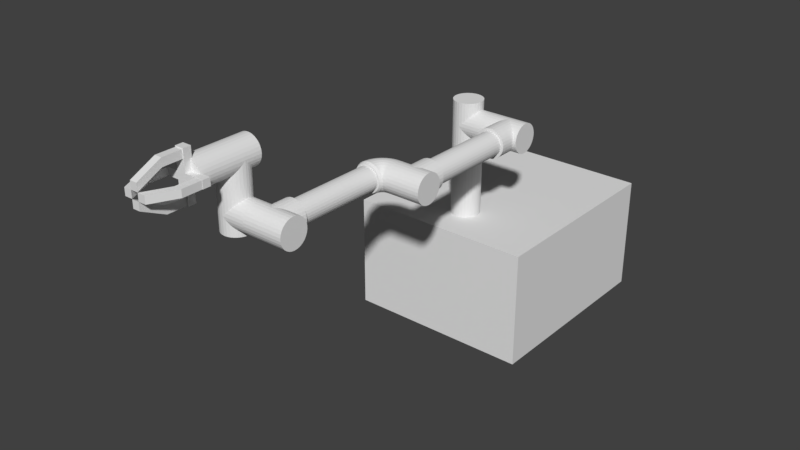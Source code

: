 # Source: robot_2.79.blend  (saved by Blender 2.79.0; exported with 4.5.12 LTS)
import bpy
from mathutils import Matrix  # noqa: F401  (used for matrix-valued properties, if any)

bpy.ops.wm.read_factory_settings(use_empty=True)
scene = bpy.context.scene
scene.name = 'Scene'

# ---- collections
col_collection_1 = bpy.data.collections.new('Collection 1'); scene.collection.children.link(col_collection_1)

# ---- materials (node trees are filled in below, after node groups)
mat_material_001 = bpy.data.materials.new('Material.001')
mat_material_001.alpha_threshold = 0.0
mat_material_001.use_transparent_shadow = False
mat_material_001.specular_color = (0.0, 0.0, 0.0)
mat_material_001.roughness = 0.5

# ---- node groups
ng_auto_smooth = bpy.data.node_groups.new('Auto Smooth', 'GeometryNodeTree')
_s = ng_auto_smooth.interface.new_socket(name='Geometry', in_out='OUTPUT', socket_type='NodeSocketGeometry')
_s = ng_auto_smooth.interface.new_socket(name='Geometry', in_out='INPUT', socket_type='NodeSocketGeometry')
_s = ng_auto_smooth.interface.new_socket(name='Angle', in_out='INPUT', socket_type='NodeSocketFloat')
_s.subtype = 'ANGLE'
_s.min_value = 0.0
_s.max_value = 3.142
ng_auto_smooth.is_modifier = True
_N = ng_auto_smooth.nodes; _L = ng_auto_smooth.links
n0 = _N.new('NodeGroupOutput'); n0.name = 'Group Output'; n0.location = (480, -100)
n1 = _N.new('NodeGroupInput'); n1.name = 'Group Input'; n1.location = (-420, -300)
n2 = _N.new('NodeGroupInput'); n2.name = 'Group Input.001'; n2.location = (-60, -100)
n3 = _N.new('GeometryNodeSetShadeSmooth'); n3.name = 'Set Shade Smooth'; n3.location = (120, -100)
n3.domain = 'EDGE'
n4 = _N.new('GeometryNodeSetShadeSmooth'); n4.name = 'Set Shade Smooth.001'; n4.location = (300, -100)
n5 = _N.new('GeometryNodeInputMeshEdgeAngle'); n5.name = 'Edge Angle'; n5.location = (-420, -220)
n6 = _N.new('GeometryNodeInputEdgeSmooth'); n6.name = 'Is Edge Smooth'; n6.location = (-60, -160)
n7 = _N.new('GeometryNodeInputShadeSmooth'); n7.name = 'Is Face Smooth'; n7.location = (-240, -340)
n8 = _N.new('FunctionNodeBooleanMath'); n8.name = 'Boolean Math'; n8.location = (-60, -220)
n9 = _N.new('FunctionNodeCompare'); n9.name = 'Compare'; n9.location = (-240, -180)
n9.operation = 'LESS_EQUAL'
_L.new(n5.outputs[0], n9.inputs[0])
_L.new(n4.outputs[0], n0.inputs[0])
_L.new(n1.outputs[1], n9.inputs[1])
_L.new(n9.outputs[0], n8.inputs[0])
_L.new(n7.outputs[0], n8.inputs[1])
_L.new(n2.outputs[0], n3.inputs[0])
_L.new(n6.outputs[0], n3.inputs[1])
_L.new(n3.outputs[0], n4.inputs[0])
_L.new(n8.outputs[0], n3.inputs[2])
n0.is_active_output = True

# ---- material node trees

# ---- world
world_world = bpy.data.worlds.new('World'); scene.world = world_world
world_world.color = (0.05088, 0.05088, 0.05088)
world_world.use_sun_shadow = False
world_world.sun_shadow_jitter_overblur = 0.0
world_world.cycles.sampling_method = 'MANUAL'

# ---- meshes
me_cube = bpy.data.meshes.new('Cube')
me_cube.from_pydata([(-0.32, -0.3534, -0.2652), (-0.32, -0.3534, 0.1352), (-0.32, 0.3534, -0.2652), (-0.32, 0.3534, 0.1352), (0.32, -0.3534, -0.2652), (0.32, -0.3534, 0.1352), (0.32, 0.3534, -0.2652), (0.32, 0.3534, 0.1352)], [], [(0, 1, 3, 2), (2, 3, 7, 6), (6, 7, 5, 4), (4, 5, 1, 0), (2, 6, 4, 0), (7, 3, 1, 5)])
me_cube.use_remesh_preserve_volume = False
me_cube.use_remesh_preserve_attributes = False
me_cube.use_mirror_vertex_groups = False
me_cube.update()
me_shape_indexedfaceset_012 = bpy.data.meshes.new('Shape_IndexedFaceSet.012')
me_shape_indexedfaceset_012.from_pydata([(-1.295e-08, 0.05, 0.00296), (9.827e-08, 0.05, 0.4069), (0.0104, 0.04891, 0.00296), (0.0104, 0.04891, 0.4069), (0.02034, 0.04568, 0.00296), (0.02034, 0.04568, 0.4069), (0.02939, 0.04045, 0.00296), (0.02939, 0.04045, 0.4069), (0.03716, 0.03346, 0.00296), (0.03716, 0.03346, 0.4069), (0.0433, 0.025, 0.00296), (0.0433, 0.025, 0.4069), (0.04755, 0.01545, 0.00296), (0.04755, 0.01545, 0.4069), (0.04973, 0.005226, 0.00296), (0.04973, 0.005226, 0.4069), (0.04973, -0.005226, 0.00296), (0.04973, -0.005226, 0.4069), (0.04755, -0.01545, 0.00296), (0.04755, -0.01545, 0.4069), (0.0433, -0.025, 0.00296), (0.0433, -0.025, 0.4069), (0.03716, -0.03346, 0.00296), (0.03716, -0.03346, 0.4069), (0.02939, -0.04045, 0.00296), (0.02939, -0.04045, 0.4069), (0.02034, -0.04568, 0.00296), (0.02034, -0.04568, 0.4069), (0.0104, -0.04891, 0.00296), (0.0104, -0.04891, 0.4069), (1.458e-08, -0.05, 0.00296), (1.258e-07, -0.05, 0.4069), (-0.0104, -0.04891, 0.00296), (-0.0104, -0.04891, 0.4069), (-0.02034, -0.04568, 0.00296), (-0.02034, -0.04568, 0.4069), (-0.02939, -0.04045, 0.00296), (-0.02939, -0.04045, 0.4069), (-0.03716, -0.03346, 0.00296), (-0.03716, -0.03346, 0.4069), (-0.0433, -0.025, 0.00296), (-0.0433, -0.025, 0.4069), (-0.04755, -0.01545, 0.00296), (-0.04755, -0.01545, 0.4069), (-0.04973, -0.005226, 0.00296), (-0.04973, -0.005226, 0.4069), (-0.04973, 0.005226, 0.00296), (-0.04973, 0.005226, 0.4069), (-0.04755, 0.01545, 0.00296), (-0.04755, 0.01545, 0.4069), (-0.0433, 0.025, 0.00296), (-0.0433, 0.025, 0.4069), (-0.03716, 0.03346, 0.00296), (-0.03716, 0.03346, 0.4069), (-0.02939, 0.04045, 0.00296), (-0.02939, 0.04045, 0.4069), (-0.02034, 0.04568, 0.00296), (-0.02034, 0.04568, 0.4069), (-0.0104, 0.04891, 0.00296), (-0.0104, 0.04891, 0.4069), (7.624e-08, 0.05, 0.3269), (0.08013, 0.05, 0.3269), (7.368e-08, 0.04891, 0.3165), (0.08013, 0.04891, 0.3165), (7.183e-08, 0.04568, 0.3066), (0.08013, 0.04568, 0.3066), (7.078e-08, 0.04045, 0.2975), (0.08013, 0.04045, 0.2975), (7.057e-08, 0.03346, 0.2897), (0.08013, 0.03346, 0.2897), (7.12e-08, 0.025, 0.2836), (0.08013, 0.025, 0.2836), (7.266e-08, 0.01545, 0.2793), (0.08013, 0.01545, 0.2793), (7.488e-08, 0.005226, 0.2772), (0.08013, 0.005226, 0.2772), (7.776e-08, -0.005226, 0.2772), (0.08013, -0.005226, 0.2772), (8.117e-08, -0.01545, 0.2793), (0.08013, -0.01545, 0.2793), (8.497e-08, -0.025, 0.2836), (0.08013, -0.025, 0.2836), (8.899e-08, -0.03346, 0.2897), (0.08013, -0.03346, 0.2897), (9.306e-08, -0.04045, 0.2975), (0.08013, -0.04045, 0.2975), (9.699e-08, -0.04568, 0.3066), (0.08013, -0.04568, 0.3066), (1.006e-07, -0.04891, 0.3165), (0.08013, -0.04891, 0.3165), (1.038e-07, -0.05, 0.3269), (0.08013, -0.05, 0.3269), (1.063e-07, -0.04891, 0.3373), (0.08013, -0.04891, 0.3373), (1.082e-07, -0.04568, 0.3472), (0.08013, -0.04568, 0.3472), (1.092e-07, -0.04045, 0.3563), (0.08013, -0.04045, 0.3563), (1.095e-07, -0.03346, 0.364), (0.08013, -0.03346, 0.364), (1.088e-07, -0.025, 0.3702), (0.08013, -0.025, 0.3702), (1.074e-07, -0.01545, 0.3744), (0.08013, -0.01545, 0.3744), (1.051e-07, -0.005226, 0.3766), (0.08013, -0.005226, 0.3766), (1.023e-07, 0.005226, 0.3766), (0.08013, 0.005226, 0.3766), (9.885e-08, 0.01545, 0.3744), (0.08013, 0.01545, 0.3744), (9.505e-08, 0.025, 0.3702), (0.08013, 0.025, 0.3702), (9.103e-08, 0.03346, 0.364), (0.08013, 0.03346, 0.364), (8.697e-08, 0.04045, 0.3563), (0.08013, 0.04045, 0.3563), (8.303e-08, 0.04568, 0.3472), (0.08013, 0.04568, 0.3472), (7.941e-08, 0.04891, 0.3373), (0.08013, 0.04891, 0.3373)], [], [(0, 1, 3, 2), (2, 3, 5, 4), (4, 5, 7, 6), (6, 7, 9, 8), (8, 9, 11, 10), (10, 11, 13, 12), (12, 13, 15, 14), (14, 15, 17, 16), (16, 17, 19, 18), (18, 19, 21, 20), (20, 21, 23, 22), (22, 23, 25, 24), (24, 25, 27, 26), (26, 27, 29, 28), (28, 29, 31, 30), (30, 31, 33, 32), (32, 33, 35, 34), (34, 35, 37, 36), (36, 37, 39, 38), (38, 39, 41, 40), (40, 41, 43, 42), (42, 43, 45, 44), (44, 45, 47, 46), (46, 47, 49, 48), (48, 49, 51, 50), (50, 51, 53, 52), (52, 53, 55, 54), (54, 55, 57, 56), (3, 1, 59, 57, 55, 53, 51, 49, 47, 45, 43, 41, 39, 37, 35, 33, 31, 29, 27, 25, 23, 21, 19, 17, 15, 13, 11, 9, 7, 5), (56, 57, 59, 58), (58, 59, 1, 0), (0, 2, 4, 6, 8, 10, 12, 14, 16, 18, 20, 22, 24, 26, 28, 30, 32, 34, 36, 38, 40, 42, 44, 46, 48, 50, 52, 54, 56, 58), (60, 61, 63, 62), (62, 63, 65, 64), (64, 65, 67, 66), (66, 67, 69, 68), (68, 69, 71, 70), (70, 71, 73, 72), (72, 73, 75, 74), (74, 75, 77, 76), (76, 77, 79, 78), (78, 79, 81, 80), (80, 81, 83, 82), (82, 83, 85, 84), (84, 85, 87, 86), (86, 87, 89, 88), (88, 89, 91, 90), (90, 91, 93, 92), (92, 93, 95, 94), (94, 95, 97, 96), (96, 97, 99, 98), (98, 99, 101, 100), (100, 101, 103, 102), (102, 103, 105, 104), (104, 105, 107, 106), (106, 107, 109, 108), (108, 109, 111, 110), (110, 111, 113, 112), (112, 113, 115, 114), (114, 115, 117, 116), (63, 61, 119, 117, 115, 113, 111, 109, 107, 105, 103, 101, 99, 97, 95, 93, 91, 89, 87, 85, 83, 81, 79, 77, 75, 73, 71, 69, 67, 65), (116, 117, 119, 118), (118, 119, 61, 60), (60, 62, 64, 66, 68, 70, 72, 74, 76, 78, 80, 82, 84, 86, 88, 90, 92, 94, 96, 98, 100, 102, 104, 106, 108, 110, 112, 114, 116, 118)])
me_shape_indexedfaceset_012.materials.append(mat_material_001)
me_shape_indexedfaceset_012.use_remesh_preserve_volume = False
me_shape_indexedfaceset_012.use_remesh_preserve_attributes = False
me_shape_indexedfaceset_012.use_mirror_vertex_groups = False
me_shape_indexedfaceset_012.update()
me_shape_indexedfaceset_013 = bpy.data.meshes.new('Shape_IndexedFaceSet.013')
me_shape_indexedfaceset_013.from_pydata([(-1.377e-08, -1.896e-15, -0.05), (0.14, 3.855e-08, -0.05), (-1.06e-08, -0.0104, -0.04891), (0.14, -0.0104, -0.04891), (-6.978e-09, -0.02034, -0.04568), (0.14, -0.02034, -0.04568), (-3.046e-09, -0.02939, -0.04045), (0.14, -0.02939, -0.04045), (1.019e-09, -0.03716, -0.03346), (0.14, -0.03716, -0.03346), (5.039e-09, -0.0433, -0.025), (0.14, -0.0433, -0.025), (8.84e-09, -0.04755, -0.01545), (0.14, -0.04755, -0.01545), (1.225e-08, -0.04973, -0.005226), (0.14, -0.04973, -0.005226), (1.513e-08, -0.04973, 0.005226), (0.14, -0.04973, 0.005226), (1.735e-08, -0.04755, 0.01545), (0.14, -0.04755, 0.01545), (1.881e-08, -0.0433, 0.025), (0.14, -0.0433, 0.025), (1.944e-08, -0.03716, 0.03346), (0.14, -0.03716, 0.03346), (1.923e-08, -0.02939, 0.04045), (0.14, -0.02939, 0.04045), (1.818e-08, -0.02034, 0.04568), (0.14, -0.02034, 0.04568), (1.633e-08, -0.0104, 0.04891), (0.14, -0.0104, 0.04891), (1.377e-08, 1.896e-15, 0.05), (0.14, 3.855e-08, 0.05), (1.06e-08, 0.0104, 0.04891), (0.14, 0.0104, 0.04891), (6.978e-09, 0.02034, 0.04568), (0.14, 0.02034, 0.04568), (3.046e-09, 0.02939, 0.04045), (0.14, 0.02939, 0.04045), (-1.019e-09, 0.03716, 0.03346), (0.14, 0.03716, 0.03346), (-5.039e-09, 0.0433, 0.025), (0.14, 0.0433, 0.025), (-8.84e-09, 0.04755, 0.01545), (0.14, 0.04755, 0.01545), (-1.225e-08, 0.04973, 0.005226), (0.14, 0.04973, 0.005226), (-1.513e-08, 0.04973, -0.005226), (0.14, 0.04973, -0.005226), (-1.735e-08, 0.04755, -0.01545), (0.14, 0.04755, -0.01545), (-1.881e-08, 0.0433, -0.025), (0.14, 0.0433, -0.025), (-1.944e-08, 0.03716, -0.03346), (0.14, 0.03716, -0.03346), (-1.923e-08, 0.02939, -0.04045), (0.14, 0.02939, -0.04045), (-1.818e-08, 0.02034, -0.04568), (0.14, 0.02034, -0.04568), (-1.633e-08, 0.0104, -0.04891), (0.14, 0.0104, -0.04891), (0.08, 2.203e-08, -0.05), (0.08, -0.102, -0.04089), (0.0696, 1.917e-08, -0.04891), (0.0715, -0.102, -0.04), (0.05966, 1.643e-08, -0.04568), (0.06337, -0.102, -0.03735), (0.05061, 1.394e-08, -0.04045), (0.05597, -0.102, -0.03308), (0.04284, 1.18e-08, -0.03346), (0.04961, -0.102, -0.02736), (0.0367, 1.011e-08, -0.025), (0.04459, -0.102, -0.02044), (0.03245, 8.935e-09, -0.01545), (0.04111, -0.102, -0.01264), (0.03027, 8.336e-09, -0.005226), (0.03934, -0.102, -0.004274), (0.03027, 8.336e-09, 0.005226), (0.03934, -0.102, 0.004274), (0.03245, 8.935e-09, 0.01545), (0.04111, -0.102, 0.01263), (0.0367, 1.011e-08, 0.025), (0.04459, -0.102, 0.02044), (0.04284, 1.18e-08, 0.03346), (0.04961, -0.102, 0.02736), (0.05061, 1.394e-08, 0.04045), (0.05597, -0.102, 0.03308), (0.05966, 1.643e-08, 0.04568), (0.06337, -0.102, 0.03735), (0.0696, 1.917e-08, 0.04891), (0.0715, -0.102, 0.03999), (0.08, 2.203e-08, 0.05), (0.08, -0.102, 0.04089), (0.0904, 2.489e-08, 0.04891), (0.0885, -0.102, 0.03999), (0.1003, 2.763e-08, 0.04568), (0.09663, -0.102, 0.03735), (0.1094, 3.012e-08, 0.04045), (0.104, -0.102, 0.03308), (0.1172, 3.226e-08, 0.03346), (0.1104, -0.102, 0.02736), (0.1233, 3.395e-08, 0.025), (0.1154, -0.102, 0.02044), (0.1276, 3.512e-08, 0.01545), (0.1189, -0.102, 0.01263), (0.1297, 3.572e-08, 0.005226), (0.1207, -0.102, 0.004274), (0.1297, 3.572e-08, -0.005226), (0.1207, -0.102, -0.004274), (0.1276, 3.512e-08, -0.01545), (0.1189, -0.102, -0.01264), (0.1233, 3.395e-08, -0.025), (0.1154, -0.102, -0.02044), (0.1172, 3.226e-08, -0.03346), (0.1104, -0.102, -0.02736), (0.1094, 3.012e-08, -0.04045), (0.104, -0.102, -0.03308), (0.1003, 2.763e-08, -0.04568), (0.09663, -0.102, -0.03735), (0.0904, 2.489e-08, -0.04891), (0.0885, -0.102, -0.04), (0.0696, -0.102, -0.04891), (0.08, -0.102, -0.05), (0.05966, -0.102, -0.04568), (0.05061, -0.102, -0.04045), (0.04284, -0.102, -0.03346), (0.0367, -0.102, -0.025), (0.03245, -0.102, -0.01545), (0.03027, -0.102, -0.005226), (0.03027, -0.102, 0.005226), (0.03245, -0.102, 0.01545), (0.0367, -0.102, 0.025), (0.04284, -0.102, 0.03346), (0.05061, -0.102, 0.04045), (0.05966, -0.102, 0.04568), (0.0696, -0.102, 0.04891), (0.08, -0.102, 0.05), (0.0904, -0.102, 0.04891), (0.1003, -0.102, 0.04568), (0.1094, -0.102, 0.04045), (0.1172, -0.102, 0.03346), (0.1233, -0.102, 0.025), (0.1276, -0.102, 0.01545), (0.1297, -0.102, 0.005226), (0.1297, -0.102, -0.005226), (0.1276, -0.102, -0.01545), (0.1233, -0.102, -0.025), (0.1172, -0.102, -0.03346), (0.1094, -0.102, -0.04045), (0.1003, -0.102, -0.04568), (0.0904, -0.102, -0.04891), (0.0715, -0.402, -0.04), (0.08, -0.402, -0.04089), (0.06337, -0.402, -0.03735), (0.05597, -0.402, -0.03308), (0.04961, -0.402, -0.02736), (0.04459, -0.402, -0.02044), (0.04111, -0.402, -0.01264), (0.03934, -0.402, -0.004274), (0.03934, -0.402, 0.004274), (0.04111, -0.402, 0.01263), (0.04459, -0.402, 0.02044), (0.04961, -0.402, 0.02736), (0.05597, -0.402, 0.03308), (0.06337, -0.402, 0.03735), (0.0715, -0.402, 0.03999), (0.08, -0.402, 0.04089), (0.0885, -0.402, 0.03999), (0.09663, -0.402, 0.03735), (0.104, -0.402, 0.03308), (0.1104, -0.402, 0.02736), (0.1154, -0.402, 0.02044), (0.1189, -0.402, 0.01263), (0.1207, -0.402, 0.004274), (0.1207, -0.402, -0.004274), (0.1189, -0.402, -0.01264), (0.1154, -0.402, -0.02044), (0.1104, -0.402, -0.02736), (0.104, -0.402, -0.03308), (0.09663, -0.402, -0.03735), (0.0885, -0.402, -0.04)], [], [(0, 1, 3, 2), (2, 3, 5, 4), (4, 5, 7, 6), (6, 7, 9, 8), (8, 9, 11, 10), (10, 11, 13, 12), (12, 13, 15, 14), (14, 15, 17, 16), (16, 17, 19, 18), (18, 19, 21, 20), (20, 21, 23, 22), (22, 23, 25, 24), (24, 25, 27, 26), (26, 27, 29, 28), (28, 29, 31, 30), (30, 31, 33, 32), (32, 33, 35, 34), (34, 35, 37, 36), (36, 37, 39, 38), (38, 39, 41, 40), (40, 41, 43, 42), (42, 43, 45, 44), (44, 45, 47, 46), (46, 47, 49, 48), (48, 49, 51, 50), (50, 51, 53, 52), (52, 53, 55, 54), (54, 55, 57, 56), (3, 1, 59, 57, 55, 53, 51, 49, 47, 45, 43, 41, 39, 37, 35, 33, 31, 29, 27, 25, 23, 21, 19, 17, 15, 13, 11, 9, 7, 5), (56, 57, 59, 58), (58, 59, 1, 0), (0, 2, 4, 6, 8, 10, 12, 14, 16, 18, 20, 22, 24, 26, 28, 30, 32, 34, 36, 38, 40, 42, 44, 46, 48, 50, 52, 54, 56, 58), (60, 121, 120, 62), (62, 120, 122, 64), (64, 122, 123, 66), (66, 123, 124, 68), (68, 124, 125, 70), (70, 125, 126, 72), (72, 126, 127, 74), (74, 127, 128, 76), (76, 128, 129, 78), (78, 129, 130, 80), (80, 130, 131, 82), (82, 131, 132, 84), (84, 132, 133, 86), (86, 133, 134, 88), (88, 134, 135, 90), (90, 135, 136, 92), (92, 136, 137, 94), (94, 137, 138, 96), (96, 138, 139, 98), (98, 139, 140, 100), (100, 140, 141, 102), (102, 141, 142, 104), (104, 142, 143, 106), (106, 143, 144, 108), (108, 144, 145, 110), (110, 145, 146, 112), (112, 146, 147, 114), (114, 147, 148, 116), (63, 61, 151, 150), (116, 148, 149, 118), (118, 149, 121, 60), (60, 62, 64, 66, 68, 70, 72, 74, 76, 78, 80, 82, 84, 86, 88, 90, 92, 94, 96, 98, 100, 102, 104, 106, 108, 110, 112, 114, 116, 118), (61, 63, 120, 121), (63, 65, 122, 120), (65, 67, 123, 122), (67, 69, 124, 123), (69, 71, 125, 124), (71, 73, 126, 125), (73, 75, 127, 126), (75, 77, 128, 127), (77, 79, 129, 128), (79, 81, 130, 129), (81, 83, 131, 130), (83, 85, 132, 131), (85, 87, 133, 132), (87, 89, 134, 133), (89, 91, 135, 134), (91, 93, 136, 135), (93, 95, 137, 136), (95, 97, 138, 137), (97, 99, 139, 138), (99, 101, 140, 139), (101, 103, 141, 140), (103, 105, 142, 141), (105, 107, 143, 142), (107, 109, 144, 143), (109, 111, 145, 144), (111, 113, 146, 145), (113, 115, 147, 146), (115, 117, 148, 147), (117, 119, 149, 148), (119, 61, 121, 149), (150, 151, 179, 178, 177, 176, 175, 174, 173, 172, 171, 170, 169, 168, 167, 166, 165, 164, 163, 162, 161, 160, 159, 158, 157, 156, 155, 154, 153, 152), (117, 115, 177, 178), (91, 89, 164, 165), (65, 63, 150, 152), (119, 117, 178, 179), (93, 91, 165, 166), (67, 65, 152, 153), (61, 119, 179, 151), (95, 93, 166, 167), (69, 67, 153, 154), (97, 95, 167, 168), (71, 69, 154, 155), (99, 97, 168, 169), (73, 71, 155, 156), (101, 99, 169, 170), (75, 73, 156, 157), (103, 101, 170, 171), (77, 75, 157, 158), (105, 103, 171, 172), (79, 77, 158, 159), (107, 105, 172, 173), (81, 79, 159, 160), (109, 107, 173, 174), (83, 81, 160, 161), (111, 109, 174, 175), (85, 83, 161, 162), (113, 111, 175, 176), (87, 85, 162, 163), (115, 113, 176, 177), (89, 87, 163, 164)])
me_shape_indexedfaceset_013.materials.append(mat_material_001)
me_shape_indexedfaceset_013.use_remesh_preserve_volume = False
me_shape_indexedfaceset_013.use_remesh_preserve_attributes = False
me_shape_indexedfaceset_013.use_mirror_vertex_groups = False
me_shape_indexedfaceset_013.update()
me_shape_indexedfaceset_014 = bpy.data.meshes.new('Shape_IndexedFaceSet.014')
me_shape_indexedfaceset_014.from_pydata([(0.06018, -0.08012, -0.05), (-0.05791, -0.08013, -0.05), (0.06018, -0.06973, -0.04891), (-0.05791, -0.06973, -0.04891), (0.06018, -0.05979, -0.04568), (-0.05791, -0.05979, -0.04568), (0.06018, -0.05074, -0.04045), (-0.05791, -0.05074, -0.04045), (0.06018, -0.04297, -0.03346), (-0.05791, -0.04297, -0.03346), (0.06018, -0.03682, -0.025), (-0.05791, -0.03682, -0.025), (0.06018, -0.03257, -0.01545), (-0.05791, -0.03257, -0.01545), (0.06018, -0.0304, -0.005226), (-0.05791, -0.0304, -0.005226), (0.06018, -0.0304, 0.005226), (-0.05791, -0.0304, 0.005226), (0.06018, -0.03257, 0.01545), (-0.05791, -0.03257, 0.01545), (0.06018, -0.03682, 0.025), (-0.05791, -0.03682, 0.025), (0.06018, -0.04297, 0.03346), (-0.05791, -0.04297, 0.03346), (0.06018, -0.05074, 0.04045), (-0.05791, -0.05074, 0.04045), (0.06018, -0.05979, 0.04568), (-0.05791, -0.05979, 0.04568), (0.06018, -0.06973, 0.04891), (-0.05791, -0.06973, 0.04891), (0.06018, -0.08012, 0.05), (-0.05791, -0.08013, 0.05), (0.06018, -0.09052, 0.04891), (-0.05791, -0.09052, 0.04891), (0.06018, -0.1005, 0.04568), (-0.05791, -0.1005, 0.04568), (0.06018, -0.1095, 0.04045), (-0.05791, -0.1095, 0.04045), (0.06018, -0.1173, 0.03346), (-0.05791, -0.1173, 0.03346), (0.06018, -0.1234, 0.025), (-0.05791, -0.1234, 0.025), (0.06018, -0.1277, 0.01545), (-0.05791, -0.1277, 0.01545), (0.06018, -0.1299, 0.005226), (-0.05791, -0.1299, 0.005226), (0.06018, -0.1299, -0.005226), (-0.05791, -0.1299, -0.005226), (0.06018, -0.1277, -0.01545), (-0.05791, -0.1277, -0.01545), (0.06018, -0.1234, -0.025), (-0.05791, -0.1234, -0.025), (0.06018, -0.1173, -0.03346), (-0.05791, -0.1173, -0.03346), (0.06018, -0.1095, -0.04045), (-0.05791, -0.1095, -0.04045), (0.06018, -0.1005, -0.04568), (-0.05791, -0.1005, -0.04568), (0.06018, -0.09052, -0.04891), (-0.05791, -0.09052, -0.04891), (8.295e-09, -0.08013, -0.05), (-1.377e-08, -1.896e-15, -0.05), (0.0104, -0.08013, -0.04891), (0.0104, 2.863e-09, -0.04891), (0.02034, -0.08012, -0.04568), (0.02034, 5.6e-09, -0.04568), (0.02939, -0.08012, -0.04045), (0.02939, 8.092e-09, -0.04045), (0.03716, -0.08012, -0.03346), (0.03716, 1.023e-08, -0.03346), (0.0433, -0.08012, -0.025), (0.0433, 1.192e-08, -0.025), (0.04755, -0.08012, -0.01545), (0.04755, 1.309e-08, -0.01545), (0.04973, -0.08012, -0.005226), (0.04973, 1.369e-08, -0.005226), (0.04973, -0.08012, 0.005226), (0.04973, 1.369e-08, 0.005226), (0.04755, -0.08012, 0.01545), (0.04755, 1.309e-08, 0.01545), (0.0433, -0.08012, 0.025), (0.0433, 1.192e-08, 0.025), (0.03716, -0.08012, 0.03346), (0.03716, 1.023e-08, 0.03346), (0.02939, -0.08012, 0.04045), (0.02939, 8.092e-09, 0.04045), (0.02034, -0.08012, 0.04568), (0.02034, 5.6e-09, 0.04568), (0.0104, -0.08013, 0.04891), (0.0104, 2.863e-09, 0.04891), (3.583e-08, -0.08013, 0.05), (1.377e-08, 1.896e-15, 0.05), (-0.0104, -0.08013, 0.04891), (-0.0104, -2.863e-09, 0.04891), (-0.02034, -0.08013, 0.04568), (-0.02034, -5.6e-09, 0.04568), (-0.02939, -0.08013, 0.04045), (-0.02939, -8.092e-09, 0.04045), (-0.03716, -0.08013, 0.03346), (-0.03716, -1.023e-08, 0.03346), (-0.0433, -0.08013, 0.025), (-0.0433, -1.192e-08, 0.025), (-0.04755, -0.08013, 0.01545), (-0.04755, -1.309e-08, 0.01545), (-0.04973, -0.08013, 0.005226), (-0.04973, -1.369e-08, 0.005226), (-0.04973, -0.08013, -0.005226), (-0.04973, -1.369e-08, -0.005226), (-0.04755, -0.08013, -0.01545), (-0.04755, -1.309e-08, -0.01545), (-0.0433, -0.08013, -0.025), (-0.0433, -1.192e-08, -0.025), (-0.03716, -0.08013, -0.03346), (-0.03716, -1.023e-08, -0.03346), (-0.02939, -0.08013, -0.04045), (-0.02939, -8.092e-09, -0.04045), (-0.02034, -0.08013, -0.04568), (-0.02034, -5.6e-09, -0.04568), (-0.0104, -0.08013, -0.04891), (-0.0104, -2.863e-09, -0.04891)], [], [(0, 1, 3, 2), (2, 3, 5, 4), (4, 5, 7, 6), (6, 7, 9, 8), (8, 9, 11, 10), (10, 11, 13, 12), (12, 13, 15, 14), (14, 15, 17, 16), (16, 17, 19, 18), (18, 19, 21, 20), (20, 21, 23, 22), (22, 23, 25, 24), (24, 25, 27, 26), (26, 27, 29, 28), (28, 29, 31, 30), (30, 31, 33, 32), (32, 33, 35, 34), (34, 35, 37, 36), (36, 37, 39, 38), (38, 39, 41, 40), (40, 41, 43, 42), (42, 43, 45, 44), (44, 45, 47, 46), (46, 47, 49, 48), (48, 49, 51, 50), (50, 51, 53, 52), (52, 53, 55, 54), (54, 55, 57, 56), (3, 1, 59, 57, 55, 53, 51, 49, 47, 45, 43, 41, 39, 37, 35, 33, 31, 29, 27, 25, 23, 21, 19, 17, 15, 13, 11, 9, 7, 5), (56, 57, 59, 58), (58, 59, 1, 0), (0, 2, 4, 6, 8, 10, 12, 14, 16, 18, 20, 22, 24, 26, 28, 30, 32, 34, 36, 38, 40, 42, 44, 46, 48, 50, 52, 54, 56, 58), (60, 61, 63, 62), (62, 63, 65, 64), (64, 65, 67, 66), (66, 67, 69, 68), (68, 69, 71, 70), (70, 71, 73, 72), (72, 73, 75, 74), (74, 75, 77, 76), (76, 77, 79, 78), (78, 79, 81, 80), (80, 81, 83, 82), (82, 83, 85, 84), (84, 85, 87, 86), (86, 87, 89, 88), (88, 89, 91, 90), (90, 91, 93, 92), (92, 93, 95, 94), (94, 95, 97, 96), (96, 97, 99, 98), (98, 99, 101, 100), (100, 101, 103, 102), (102, 103, 105, 104), (104, 105, 107, 106), (106, 107, 109, 108), (108, 109, 111, 110), (110, 111, 113, 112), (112, 113, 115, 114), (114, 115, 117, 116), (63, 61, 119, 117, 115, 113, 111, 109, 107, 105, 103, 101, 99, 97, 95, 93, 91, 89, 87, 85, 83, 81, 79, 77, 75, 73, 71, 69, 67, 65), (116, 117, 119, 118), (118, 119, 61, 60), (60, 62, 64, 66, 68, 70, 72, 74, 76, 78, 80, 82, 84, 86, 88, 90, 92, 94, 96, 98, 100, 102, 104, 106, 108, 110, 112, 114, 116, 118)])
me_shape_indexedfaceset_014.materials.append(mat_material_001)
me_shape_indexedfaceset_014.use_remesh_preserve_volume = False
me_shape_indexedfaceset_014.use_remesh_preserve_attributes = False
me_shape_indexedfaceset_014.use_mirror_vertex_groups = False
me_shape_indexedfaceset_014.update()
me_shape_indexedfaceset_015 = bpy.data.meshes.new('Shape_IndexedFaceSet.015')
me_shape_indexedfaceset_015.from_pydata([(-0.01267, 0.05, 3.488e-09), (-1.377e-08, 0.05, 1.896e-15), (-0.01267, 0.04891, -0.0104), (-1.633e-08, 0.04891, -0.0104), (-0.01267, 0.04568, -0.02034), (-1.818e-08, 0.04568, -0.02034), (-0.01267, 0.04045, -0.02939), (-1.923e-08, 0.04045, -0.02939), (-0.01267, 0.03346, -0.03716), (-1.944e-08, 0.03346, -0.03716), (-0.01267, 0.025, -0.0433), (-1.881e-08, 0.025, -0.0433), (-0.01267, 0.01545, -0.04755), (-1.735e-08, 0.01545, -0.04755), (-0.01267, 0.005226, -0.04973), (-1.513e-08, 0.005226, -0.04973), (-0.01267, -0.005226, -0.04973), (-1.225e-08, -0.005226, -0.04973), (-0.01267, -0.01545, -0.04755), (-8.84e-09, -0.01545, -0.04755), (-0.01267, -0.025, -0.0433), (-5.039e-09, -0.025, -0.0433), (-0.01267, -0.03346, -0.03716), (-1.019e-09, -0.03346, -0.03716), (-0.01267, -0.04045, -0.02939), (3.046e-09, -0.04045, -0.02939), (-0.01267, -0.04568, -0.02034), (6.978e-09, -0.04568, -0.02034), (-0.01267, -0.04891, -0.0104), (1.06e-08, -0.04891, -0.0104), (-0.01267, -0.05, 3.488e-09), (1.377e-08, -0.05, -1.896e-15), (-0.01267, -0.04891, 0.0104), (1.633e-08, -0.04891, 0.0104), (-0.01267, -0.04568, 0.02034), (1.818e-08, -0.04568, 0.02034), (-0.01267, -0.04045, 0.02939), (1.923e-08, -0.04045, 0.02939), (-0.01267, -0.03346, 0.03716), (1.944e-08, -0.03346, 0.03716), (-0.01267, -0.025, 0.0433), (1.881e-08, -0.025, 0.0433), (-0.01267, -0.01545, 0.04755), (1.735e-08, -0.01545, 0.04755), (-0.01267, -0.005226, 0.04973), (1.513e-08, -0.005226, 0.04973), (-0.01267, 0.005226, 0.04973), (1.225e-08, 0.005226, 0.04973), (-0.01267, 0.01545, 0.04755), (8.84e-09, 0.01545, 0.04755), (-0.01267, 0.025, 0.0433), (5.039e-09, 0.025, 0.0433), (-0.01267, 0.03346, 0.03716), (1.019e-09, 0.03346, 0.03716), (-0.01267, 0.04045, 0.02939), (-3.046e-09, 0.04045, 0.02939), (-0.01267, 0.04568, 0.02034), (-6.978e-09, 0.04568, 0.02034), (-0.01267, 0.04891, 0.0104), (-1.06e-08, 0.04891, 0.0104), (-0.02572, 0.04914, 7.082e-09), (-0.02558, 0.04806, -0.0104), (-0.02516, 0.04486, -0.02034), (-0.02447, 0.03968, -0.02939), (-0.02356, 0.03274, -0.03716), (-0.02246, 0.02436, -0.0433), (-0.02121, 0.01489, -0.04755), (-0.01988, 0.004754, -0.04973), (-0.01851, -0.005609, -0.04973), (-0.01718, -0.01575, -0.04755), (-0.01593, -0.02521, -0.0433), (-0.01483, -0.0336, -0.03716), (-0.01391, -0.04053, -0.02939), (-0.01323, -0.04571, -0.02034), (-0.01281, -0.04892, -0.0104), (-0.01267, -0.05, 3.488e-09), (-0.01281, -0.04892, 0.0104), (-0.01323, -0.04571, 0.02034), (-0.01391, -0.04053, 0.02939), (-0.01483, -0.0336, 0.03716), (-0.01593, -0.02521, 0.0433), (-0.01718, -0.01575, 0.04755), (-0.01851, -0.005609, 0.04973), (-0.01988, 0.004754, 0.04973), (-0.02121, 0.01489, 0.04755), (-0.02246, 0.02436, 0.0433), (-0.02356, 0.03274, 0.03716), (-0.02447, 0.03968, 0.02939), (-0.02516, 0.04486, 0.02034), (-0.02558, 0.04806, 0.0104), (-0.03855, 0.04659, 1.062e-08), (-0.03827, 0.04554, -0.0104), (-0.03743, 0.04242, -0.02034), (-0.03608, 0.03737, -0.02939), (-0.03427, 0.03061, -0.03716), (-0.03208, 0.02244, -0.0433), (-0.02961, 0.01322, -0.04755), (-0.02696, 0.003345, -0.04973), (-0.02426, -0.006752, -0.04973), (-0.02161, -0.01663, -0.04755), (-0.01914, -0.02585, -0.0433), (-0.01695, -0.03402, -0.03716), (-0.01514, -0.04078, -0.02939), (-0.01379, -0.04583, -0.02034), (-0.01295, -0.04895, -0.0104), (-0.01267, -0.05, 3.488e-09), (-0.01295, -0.04895, 0.0104), (-0.01379, -0.04583, 0.02034), (-0.01514, -0.04078, 0.02939), (-0.01695, -0.03402, 0.03716), (-0.01914, -0.02585, 0.0433), (-0.02161, -0.01663, 0.04755), (-0.02426, -0.006752, 0.04973), (-0.02696, 0.003345, 0.04973), (-0.02961, 0.01322, 0.04755), (-0.03208, 0.02244, 0.0433), (-0.03427, 0.03061, 0.03716), (-0.03608, 0.03737, 0.02939), (-0.03743, 0.04242, 0.02034), (-0.03827, 0.04554, 0.0104), (-0.05094, 0.04239, 1.403e-08), (-0.05052, 0.04138, -0.0104), (-0.04928, 0.03839, -0.02034), (-0.04728, 0.03357, -0.02939), (-0.04461, 0.0271, -0.03716), (-0.04137, 0.01929, -0.0433), (-0.03772, 0.01047, -0.04755), (-0.0338, 0.001023, -0.04973), (-0.0298, -0.008635, -0.04973), (-0.02589, -0.01808, -0.04755), (-0.02224, -0.0269, -0.0433), (-0.019, -0.03472, -0.03716), (-0.01632, -0.04118, -0.02939), (-0.01432, -0.04601, -0.02034), (-0.01309, -0.04899, -0.0104), (-0.01267, -0.05, 3.488e-09), (-0.01309, -0.04899, 0.0104), (-0.01432, -0.04601, 0.02034), (-0.01632, -0.04118, 0.02939), (-0.019, -0.03472, 0.03716), (-0.02223, -0.0269, 0.0433), (-0.02589, -0.01808, 0.04755), (-0.0298, -0.008635, 0.04973), (-0.0338, 0.001023, 0.04973), (-0.03771, 0.01047, 0.04755), (-0.04137, 0.01929, 0.0433), (-0.0446, 0.0271, 0.03716), (-0.04728, 0.03357, 0.02939), (-0.04928, 0.03839, 0.02034), (-0.05052, 0.04138, 0.0104), (-0.06267, 0.0366, 1.726e-08), (-0.06212, 0.03566, -0.0104), (-0.06051, 0.03286, -0.02034), (-0.05789, 0.02833, -0.02939), (-0.0544, 0.02228, -0.03716), (-0.05017, 0.01495, -0.0433), (-0.04539, 0.006682, -0.04755), (-0.04028, -0.002172, -0.04973), (-0.03506, -0.01123, -0.04973), (-0.02994, -0.02008, -0.04755), (-0.02517, -0.02835, -0.0433), (-0.02094, -0.03567, -0.03716), (-0.01744, -0.04173, -0.02939), (-0.01483, -0.04626, -0.02034), (-0.01321, -0.04905, -0.0104), (-0.01267, -0.05, 3.488e-09), (-0.01321, -0.04905, 0.0104), (-0.01483, -0.04626, 0.02034), (-0.01744, -0.04173, 0.02939), (-0.02094, -0.03567, 0.03716), (-0.02517, -0.02835, 0.0433), (-0.02994, -0.02008, 0.04755), (-0.03505, -0.01123, 0.04973), (-0.04028, -0.002172, 0.04973), (-0.04539, 0.006682, 0.04755), (-0.05017, 0.01495, 0.0433), (-0.0544, 0.02228, 0.03716), (-0.05789, 0.02833, 0.02939), (-0.06051, 0.03286, 0.02034), (-0.06212, 0.03566, 0.0104), (-0.07354, 0.02933, 2.025e-08), (-0.07288, 0.02847, -0.0104), (-0.07091, 0.02591, -0.02034), (-0.06773, 0.02176, -0.02939), (-0.06347, 0.01621, -0.03716), (-0.05833, 0.009502, -0.0433), (-0.05251, 0.001926, -0.04755), (-0.04629, -0.006186, -0.04973), (-0.03992, -0.01448, -0.04973), (-0.0337, -0.02259, -0.04755), (-0.02789, -0.03017, -0.0433), (-0.02274, -0.03688, -0.03716), (-0.01848, -0.04242, -0.02939), (-0.0153, -0.04657, -0.02034), (-0.01333, -0.04913, -0.0104), (-0.01267, -0.05, 3.488e-09), (-0.01333, -0.04913, 0.0104), (-0.0153, -0.04657, 0.02034), (-0.01848, -0.04242, 0.02939), (-0.02274, -0.03688, 0.03716), (-0.02789, -0.03017, 0.0433), (-0.0337, -0.02259, 0.04755), (-0.03992, -0.01448, 0.04973), (-0.04629, -0.006186, 0.04973), (-0.05251, 0.001926, 0.04755), (-0.05832, 0.009502, 0.0433), (-0.06347, 0.01621, 0.03716), (-0.06773, 0.02176, 0.02939), (-0.07091, 0.02591, 0.02034), (-0.07288, 0.02847, 0.0104), (-0.08338, 0.02071, 2.296e-08), (-0.08261, 0.01994, -0.0104), (-0.08032, 0.01765, -0.02034), (-0.07663, 0.01396, -0.02939), (-0.07168, 0.009013, -0.03716), (-0.0657, 0.003033, -0.0433), (-0.05895, -0.003719, -0.04755), (-0.05172, -0.01095, -0.04973), (-0.04433, -0.01834, -0.04973), (-0.0371, -0.02557, -0.04755), (-0.03035, -0.03232, -0.0433), (-0.02437, -0.0383, -0.03716), (-0.01942, -0.04325, -0.02939), (-0.01572, -0.04694, -0.02034), (-0.01344, -0.04923, -0.0104), (-0.01267, -0.05, 3.488e-09), (-0.01344, -0.04923, 0.0104), (-0.01572, -0.04694, 0.02034), (-0.01942, -0.04325, 0.02939), (-0.02437, -0.0383, 0.03716), (-0.03035, -0.03232, 0.0433), (-0.0371, -0.02557, 0.04755), (-0.04433, -0.01834, 0.04973), (-0.05172, -0.01095, 0.04973), (-0.05895, -0.003719, 0.04755), (-0.0657, 0.003033, 0.0433), (-0.07168, 0.009013, 0.03716), (-0.07663, 0.01396, 0.02939), (-0.08032, 0.01765, 0.02034), (-0.08261, 0.01994, 0.0104), (-0.092, 0.01088, 2.533e-08), (-0.09114, 0.01021, -0.0104), (-0.08857, 0.008245, -0.02034), (-0.08443, 0.005063, -0.02939), (-0.07888, 0.000805, -0.03716), (-0.07217, -0.004343, -0.0433), (-0.06459, -0.01016, -0.04755), (-0.05648, -0.01638, -0.04973), (-0.04819, -0.02274, -0.04973), (-0.04008, -0.02897, -0.04755), (-0.0325, -0.03478, -0.0433), (-0.02579, -0.03993, -0.03716), (-0.02024, -0.04419, -0.02939), (-0.0161, -0.04737, -0.02034), (-0.01353, -0.04934, -0.0104), (-0.01267, -0.05, 3.488e-09), (-0.01353, -0.04934, 0.0104), (-0.0161, -0.04737, 0.02034), (-0.02024, -0.04419, 0.02939), (-0.02579, -0.03993, 0.03716), (-0.0325, -0.03478, 0.0433), (-0.04008, -0.02897, 0.04755), (-0.04819, -0.02274, 0.04973), (-0.05648, -0.01638, 0.04973), (-0.06459, -0.01016, 0.04755), (-0.07217, -0.004343, 0.0433), (-0.07888, 0.000805, 0.03716), (-0.08443, 0.005063, 0.02939), (-0.08857, 0.008245, 0.02034), (-0.09114, 0.01021, 0.0104), (-0.09927, -2.733e-08, 2.733e-08), (-0.09832, -0.000546, -0.0104), (-0.09553, -0.002161, -0.02034), (-0.091, -0.004774, -0.02939), (-0.08494, -0.008272, -0.03716), (-0.07762, -0.0125, -0.0433), (-0.06935, -0.01727, -0.04755), (-0.0605, -0.02239, -0.04973), (-0.05144, -0.02761, -0.04973), (-0.04259, -0.03273, -0.04755), (-0.03432, -0.0375, -0.0433), (-0.02699, -0.04173, -0.03716), (-0.02094, -0.04523, -0.02939), (-0.01641, -0.04784, -0.02034), (-0.01361, -0.04945, -0.0104), (-0.01267, -0.05, 3.488e-09), (-0.01361, -0.04945, 0.0104), (-0.01641, -0.04784, 0.02034), (-0.02094, -0.04523, 0.02939), (-0.02699, -0.04173, 0.03716), (-0.03432, -0.0375, 0.0433), (-0.04259, -0.03273, 0.04755), (-0.05144, -0.02761, 0.04973), (-0.06049, -0.02239, 0.04973), (-0.06935, -0.01727, 0.04755), (-0.07762, -0.0125, 0.0433), (-0.08494, -0.008272, 0.03716), (-0.091, -0.004774, 0.02939), (-0.09553, -0.002161, 0.02034), (-0.09832, -0.000546, 0.0104), (-0.1051, -0.01173, 2.893e-08), (-0.104, -0.01215, -0.0104), (-0.1011, -0.01339, -0.02034), (-0.09623, -0.01539, -0.02939), (-0.08977, -0.01806, -0.03716), (-0.08196, -0.0213, -0.0433), (-0.07314, -0.02495, -0.04755), (-0.06369, -0.02887, -0.04973), (-0.05403, -0.03287, -0.04973), (-0.04459, -0.03678, -0.04755), (-0.03576, -0.04043, -0.0433), (-0.02795, -0.04367, -0.03716), (-0.02149, -0.04635, -0.02939), (-0.01666, -0.04835, -0.02034), (-0.01368, -0.04958, -0.0104), (-0.01267, -0.05, 3.488e-09), (-0.01368, -0.04958, 0.0104), (-0.01666, -0.04835, 0.02034), (-0.02149, -0.04635, 0.02939), (-0.02795, -0.04367, 0.03716), (-0.03576, -0.04043, 0.0433), (-0.04459, -0.03678, 0.04755), (-0.05403, -0.03287, 0.04973), (-0.06369, -0.02887, 0.04973), (-0.07314, -0.02495, 0.04755), (-0.08196, -0.0213, 0.0433), (-0.08977, -0.01806, 0.03716), (-0.09623, -0.01539, 0.02939), (-0.1011, -0.01339, 0.02034), (-0.104, -0.01215, 0.0104), (-0.1093, -0.02412, 3.009e-08), (-0.1082, -0.0244, -0.0104), (-0.1051, -0.02524, -0.02034), (-0.1, -0.02659, -0.02939), (-0.09328, -0.0284, -0.03716), (-0.08511, -0.03059, -0.0433), (-0.07589, -0.03306, -0.04755), (-0.06601, -0.03571, -0.04973), (-0.05592, -0.03841, -0.04973), (-0.04604, -0.04106, -0.04755), (-0.03682, -0.04353, -0.0433), (-0.02865, -0.04572, -0.03716), (-0.02189, -0.04753, -0.02939), (-0.01684, -0.04888, -0.02034), (-0.01372, -0.04972, -0.0104), (-0.01267, -0.05, 3.488e-09), (-0.01372, -0.04972, 0.0104), (-0.01684, -0.04888, 0.02034), (-0.02189, -0.04753, 0.02939), (-0.02865, -0.04572, 0.03716), (-0.03682, -0.04353, 0.0433), (-0.04604, -0.04106, 0.04755), (-0.05592, -0.03841, 0.04973), (-0.06601, -0.03571, 0.04973), (-0.07589, -0.03306, 0.04755), (-0.08511, -0.03059, 0.0433), (-0.09328, -0.0284, 0.03716), (-0.1, -0.02659, 0.02939), (-0.1051, -0.02524, 0.02034), (-0.1082, -0.0244, 0.0104), (-0.1118, -0.03695, 3.079e-08), (-0.1107, -0.03709, -0.0104), (-0.1075, -0.03751, -0.02034), (-0.1023, -0.03819, -0.02939), (-0.09541, -0.03911, -0.03716), (-0.08703, -0.04021, -0.0433), (-0.07756, -0.04146, -0.04755), (-0.06742, -0.04279, -0.04973), (-0.05706, -0.04416, -0.04973), (-0.04692, -0.04549, -0.04755), (-0.03745, -0.04674, -0.0433), (-0.02907, -0.04784, -0.03716), (-0.02213, -0.04875, -0.02939), (-0.01695, -0.04944, -0.02034), (-0.01375, -0.04986, -0.0104), (-0.01267, -0.05, 3.488e-09), (-0.01375, -0.04986, 0.0104), (-0.01695, -0.04944, 0.02034), (-0.02213, -0.04875, 0.02939), (-0.02907, -0.04784, 0.03716), (-0.03745, -0.04674, 0.0433), (-0.04692, -0.04549, 0.04755), (-0.05706, -0.04416, 0.04973), (-0.06742, -0.04279, 0.04973), (-0.07756, -0.04146, 0.04755), (-0.08703, -0.04021, 0.0433), (-0.09541, -0.03911, 0.03716), (-0.1023, -0.03819, 0.02939), (-0.1075, -0.03751, 0.02034), (-0.1107, -0.03709, 0.0104), (-0.1127, -0.05, 3.102e-08), (-0.1116, -0.05, -0.0104), (-0.1083, -0.05, -0.02034), (-0.1031, -0.05, -0.02939), (-0.09612, -0.05, -0.03716), (-0.08767, -0.05, -0.0433), (-0.07812, -0.05, -0.04755), (-0.06789, -0.05, -0.04973), (-0.05744, -0.05, -0.04973), (-0.04722, -0.05, -0.04755), (-0.03767, -0.05, -0.0433), (-0.02921, -0.05, -0.03716), (-0.02222, -0.05, -0.02939), (-0.01699, -0.05, -0.02034), (-0.01376, -0.05, -0.0104), (-0.01267, -0.05, 3.488e-09), (-0.01376, -0.05, 0.0104), (-0.01699, -0.05, 0.02034), (-0.02222, -0.05, 0.02939), (-0.02921, -0.05, 0.03716), (-0.03767, -0.05, 0.0433), (-0.04722, -0.05, 0.04755), (-0.05744, -0.05, 0.04973), (-0.06789, -0.05, 0.04973), (-0.07812, -0.05, 0.04755), (-0.08767, -0.05, 0.0433), (-0.09612, -0.05, 0.03716), (-0.1031, -0.05, 0.02939), (-0.1083, -0.05, 0.02034), (-0.1116, -0.05, 0.0104), (-0.1086, -0.05811, 2.99e-08), (-0.1076, -0.05811, -0.00955), (-0.1046, -0.05811, -0.01868), (-0.09983, -0.05811, -0.027), (-0.0934, -0.05811, -0.03413), (-0.08563, -0.05811, -0.03978), (-0.07686, -0.05811, -0.04368), (-0.06747, -0.05811, -0.04568), (-0.05787, -0.05811, -0.04568), (-0.04847, -0.05811, -0.04368), (-0.0397, -0.05811, -0.03978), (-0.03193, -0.05811, -0.03413), (-0.02551, -0.05811, -0.027), (-0.02071, -0.05811, -0.01868), (-0.01774, -0.05811, -0.00955), (-0.01674, -0.05811, 4.609e-09), (-0.01774, -0.05811, 0.00955), (-0.02071, -0.05811, 0.01868), (-0.02551, -0.05811, 0.027), (-0.03193, -0.05811, 0.03413), (-0.0397, -0.05811, 0.03978), (-0.04847, -0.05811, 0.04368), (-0.05787, -0.05811, 0.04568), (-0.06747, -0.05811, 0.04568), (-0.07686, -0.05811, 0.04368), (-0.08563, -0.05811, 0.03978), (-0.0934, -0.05811, 0.03413), (-0.09983, -0.05811, 0.027), (-0.1046, -0.05811, 0.01868), (-0.1076, -0.05811, 0.00955), (-0.1022, -0.05811, 2.814e-08), (-0.1013, -0.05811, -0.008221), (-0.09879, -0.05811, -0.01608), (-0.09466, -0.05811, -0.02324), (-0.08913, -0.05811, -0.02938), (-0.08244, -0.05811, -0.03424), (-0.07489, -0.05811, -0.03761), (-0.0668, -0.05811, -0.03932), (-0.05853, -0.05811, -0.03932), (-0.05045, -0.05811, -0.03761), (-0.0429, -0.05811, -0.03424), (-0.03621, -0.05811, -0.02938), (-0.03068, -0.05811, -0.02324), (-0.02654, -0.05811, -0.01608), (-0.02399, -0.05811, -0.008221), (-0.02313, -0.05811, 6.368e-09), (-0.02399, -0.05811, 0.008221), (-0.02654, -0.05811, 0.01608), (-0.03068, -0.05811, 0.02324), (-0.03621, -0.05811, 0.02939), (-0.0429, -0.05811, 0.03424), (-0.05045, -0.05811, 0.03761), (-0.05853, -0.05811, 0.03932), (-0.0668, -0.05811, 0.03932), (-0.07489, -0.05811, 0.03761), (-0.08244, -0.05811, 0.03424), (-0.08913, -0.05811, 0.02939), (-0.09466, -0.05811, 0.02324), (-0.09879, -0.05811, 0.01608), (-0.1013, -0.05811, 0.008221), (-0.1022, -0.3581, 2.814e-08), (-0.1013, -0.3581, -0.008221), (-0.1013, -0.3581, 0.008221), (-0.09879, -0.3581, -0.01608), (-0.09466, -0.3581, -0.02324), (-0.08913, -0.3581, -0.02938), (-0.08244, -0.3581, -0.03424), (-0.07489, -0.3581, -0.03761), (-0.0668, -0.3581, -0.03932), (-0.05853, -0.3581, -0.03932), (-0.05045, -0.3581, -0.03761), (-0.0429, -0.3581, -0.03424), (-0.03621, -0.3581, -0.02938), (-0.03068, -0.3581, -0.02324), (-0.02654, -0.3581, -0.01608), (-0.02399, -0.3581, -0.008221), (-0.02313, -0.3581, 6.368e-09), (-0.02399, -0.3581, 0.008221), (-0.02654, -0.3581, 0.01608), (-0.03068, -0.3581, 0.02324), (-0.03621, -0.3581, 0.02939), (-0.0429, -0.3581, 0.03424), (-0.05045, -0.3581, 0.03761), (-0.05853, -0.3581, 0.03932), (-0.0668, -0.3581, 0.03932), (-0.07489, -0.3581, 0.03761), (-0.08244, -0.3581, 0.03424), (-0.08913, -0.3581, 0.02939), (-0.09466, -0.3581, 0.02324), (-0.09879, -0.3581, 0.01608)], [], [(0, 1, 3, 2), (2, 3, 5, 4), (4, 5, 7, 6), (6, 7, 9, 8), (8, 9, 11, 10), (10, 11, 13, 12), (12, 13, 15, 14), (14, 15, 17, 16), (16, 17, 19, 18), (18, 19, 21, 20), (20, 21, 23, 22), (22, 23, 25, 24), (24, 25, 27, 26), (26, 27, 29, 28), (28, 29, 31, 30), (30, 31, 33, 32), (32, 33, 35, 34), (34, 35, 37, 36), (36, 37, 39, 38), (38, 39, 41, 40), (40, 41, 43, 42), (42, 43, 45, 44), (44, 45, 47, 46), (46, 47, 49, 48), (48, 49, 51, 50), (50, 51, 53, 52), (52, 53, 55, 54), (54, 55, 57, 56), (3, 1, 59, 57, 55, 53, 51, 49, 47, 45, 43, 41, 39, 37, 35, 33, 31, 29, 27, 25, 23, 21, 19, 17, 15, 13, 11, 9, 7, 5), (56, 57, 59, 58), (58, 59, 1, 0), (8, 10, 65, 64), (63, 64, 94, 93), (26, 28, 74, 73), (44, 46, 83, 82), (0, 2, 61, 60), (18, 20, 70, 69), (36, 38, 79, 78), (54, 56, 88, 87), (10, 12, 66, 65), (28, 30, 75, 74), (46, 48, 84, 83), (2, 4, 62, 61), (20, 22, 71, 70), (38, 40, 80, 79), (56, 58, 89, 88), (12, 14, 67, 66), (30, 32, 76, 75), (48, 50, 85, 84), (4, 6, 63, 62), (22, 24, 72, 71), (40, 42, 81, 80), (58, 0, 60, 89), (14, 16, 68, 67), (32, 34, 77, 76), (50, 52, 86, 85), (6, 8, 64, 63), (24, 26, 73, 72), (42, 44, 82, 81), (16, 18, 69, 68), (34, 36, 78, 77), (52, 54, 87, 86), (100, 101, 131, 130), (77, 78, 108, 107), (64, 65, 95, 94), (78, 79, 109, 108), (65, 66, 96, 95), (79, 80, 110, 109), (66, 67, 97, 96), (80, 81, 111, 110), (67, 68, 98, 97), (81, 82, 112, 111), (68, 69, 99, 98), (82, 83, 113, 112), (69, 70, 100, 99), (83, 84, 114, 113), (70, 71, 101, 100), (84, 85, 115, 114), (71, 72, 102, 101), (85, 86, 116, 115), (72, 73, 103, 102), (86, 87, 117, 116), (73, 74, 104, 103), (60, 61, 91, 90), (87, 88, 118, 117), (74, 75, 105, 104), (61, 62, 92, 91), (88, 89, 119, 118), (75, 76, 106, 105), (62, 63, 93, 92), (89, 60, 90, 119), (76, 77, 107, 106), (137, 138, 168, 167), (114, 115, 145, 144), (101, 102, 132, 131), (115, 116, 146, 145), (102, 103, 133, 132), (116, 117, 147, 146), (103, 104, 134, 133), (90, 91, 121, 120), (117, 118, 148, 147), (104, 105, 135, 134), (91, 92, 122, 121), (118, 119, 149, 148), (105, 106, 136, 135), (92, 93, 123, 122), (119, 90, 120, 149), (106, 107, 137, 136), (93, 94, 124, 123), (107, 108, 138, 137), (94, 95, 125, 124), (108, 109, 139, 138), (95, 96, 126, 125), (109, 110, 140, 139), (96, 97, 127, 126), (110, 111, 141, 140), (97, 98, 128, 127), (111, 112, 142, 141), (98, 99, 129, 128), (112, 113, 143, 142), (99, 100, 130, 129), (113, 114, 144, 143), (174, 175, 205, 204), (124, 125, 155, 154), (138, 139, 169, 168), (125, 126, 156, 155), (139, 140, 170, 169), (126, 127, 157, 156), (140, 141, 171, 170), (127, 128, 158, 157), (141, 142, 172, 171), (128, 129, 159, 158), (142, 143, 173, 172), (129, 130, 160, 159), (143, 144, 174, 173), (130, 131, 161, 160), (144, 145, 175, 174), (131, 132, 162, 161), (145, 146, 176, 175), (132, 133, 163, 162), (146, 147, 177, 176), (133, 134, 164, 163), (120, 121, 151, 150), (147, 148, 178, 177), (134, 135, 165, 164), (121, 122, 152, 151), (148, 149, 179, 178), (135, 136, 166, 165), (122, 123, 153, 152), (149, 120, 150, 179), (136, 137, 167, 166), (123, 124, 154, 153), (184, 185, 215, 214), (161, 162, 192, 191), (175, 176, 206, 205), (162, 163, 193, 192), (176, 177, 207, 206), (163, 164, 194, 193), (150, 151, 181, 180), (177, 178, 208, 207), (164, 165, 195, 194), (151, 152, 182, 181), (178, 179, 209, 208), (165, 166, 196, 195), (152, 153, 183, 182), (179, 150, 180, 209), (166, 167, 197, 196), (153, 154, 184, 183), (167, 168, 198, 197), (154, 155, 185, 184), (168, 169, 199, 198), (155, 156, 186, 185), (169, 170, 200, 199), (156, 157, 187, 186), (170, 171, 201, 200), (157, 158, 188, 187), (171, 172, 202, 201), (158, 159, 189, 188), (172, 173, 203, 202), (159, 160, 190, 189), (173, 174, 204, 203), (160, 161, 191, 190), (221, 222, 252, 251), (198, 199, 229, 228), (185, 186, 216, 215), (199, 200, 230, 229), (186, 187, 217, 216), (200, 201, 231, 230), (187, 188, 218, 217), (201, 202, 232, 231), (188, 189, 219, 218), (202, 203, 233, 232), (189, 190, 220, 219), (203, 204, 234, 233), (190, 191, 221, 220), (204, 205, 235, 234), (191, 192, 222, 221), (205, 206, 236, 235), (192, 193, 223, 222), (206, 207, 237, 236), (193, 194, 224, 223), (180, 181, 211, 210), (207, 208, 238, 237), (194, 195, 225, 224), (181, 182, 212, 211), (208, 209, 239, 238), (195, 196, 226, 225), (182, 183, 213, 212), (209, 180, 210, 239), (196, 197, 227, 226), (183, 184, 214, 213), (197, 198, 228, 227), (258, 259, 289, 288), (235, 236, 266, 265), (222, 223, 253, 252), (236, 237, 267, 266), (223, 224, 254, 253), (210, 211, 241, 240), (237, 238, 268, 267), (224, 225, 255, 254), (211, 212, 242, 241), (238, 239, 269, 268), (225, 226, 256, 255), (212, 213, 243, 242), (239, 210, 240, 269), (226, 227, 257, 256), (213, 214, 244, 243), (227, 228, 258, 257), (214, 215, 245, 244), (228, 229, 259, 258), (215, 216, 246, 245), (229, 230, 260, 259), (216, 217, 247, 246), (230, 231, 261, 260), (217, 218, 248, 247), (231, 232, 262, 261), (218, 219, 249, 248), (232, 233, 263, 262), (219, 220, 250, 249), (233, 234, 264, 263), (220, 221, 251, 250), (234, 235, 265, 264), (295, 296, 326, 325), (245, 246, 276, 275), (259, 260, 290, 289), (246, 247, 277, 276), (260, 261, 291, 290), (247, 248, 278, 277), (261, 262, 292, 291), (248, 249, 279, 278), (262, 263, 293, 292), (249, 250, 280, 279), (263, 264, 294, 293), (250, 251, 281, 280), (264, 265, 295, 294), (251, 252, 282, 281), (265, 266, 296, 295), (252, 253, 283, 282), (266, 267, 297, 296), (253, 254, 284, 283), (240, 241, 271, 270), (267, 268, 298, 297), (254, 255, 285, 284), (241, 242, 272, 271), (268, 269, 299, 298), (255, 256, 286, 285), (242, 243, 273, 272), (269, 240, 270, 299), (256, 257, 287, 286), (243, 244, 274, 273), (257, 258, 288, 287), (244, 245, 275, 274), (319, 320, 350, 349), (282, 283, 313, 312), (296, 297, 327, 326), (283, 284, 314, 313), (270, 271, 301, 300), (297, 298, 328, 327), (284, 285, 315, 314), (271, 272, 302, 301), (298, 299, 329, 328), (285, 286, 316, 315), (272, 273, 303, 302), (299, 270, 300, 329), (286, 287, 317, 316), (273, 274, 304, 303), (287, 288, 318, 317), (274, 275, 305, 304), (288, 289, 319, 318), (275, 276, 306, 305), (289, 290, 320, 319), (276, 277, 307, 306), (290, 291, 321, 320), (277, 278, 308, 307), (291, 292, 322, 321), (278, 279, 309, 308), (292, 293, 323, 322), (279, 280, 310, 309), (293, 294, 324, 323), (280, 281, 311, 310), (294, 295, 325, 324), (281, 282, 312, 311), (356, 357, 387, 386), (306, 307, 337, 336), (320, 321, 351, 350), (307, 308, 338, 337), (321, 322, 352, 351), (308, 309, 339, 338), (322, 323, 353, 352), (309, 310, 340, 339), (323, 324, 354, 353), (310, 311, 341, 340), (324, 325, 355, 354), (311, 312, 342, 341), (325, 326, 356, 355), (312, 313, 343, 342), (326, 327, 357, 356), (313, 314, 344, 343), (300, 301, 331, 330), (327, 328, 358, 357), (314, 315, 345, 344), (301, 302, 332, 331), (328, 329, 359, 358), (315, 316, 346, 345), (302, 303, 333, 332), (329, 300, 330, 359), (316, 317, 347, 346), (303, 304, 334, 333), (317, 318, 348, 347), (304, 305, 335, 334), (318, 319, 349, 348), (305, 306, 336, 335), (366, 367, 397, 396), (343, 344, 374, 373), (330, 331, 361, 360), (357, 358, 388, 387), (344, 345, 375, 374), (331, 332, 362, 361), (358, 359, 389, 388), (345, 346, 376, 375), (332, 333, 363, 362), (359, 330, 360, 389), (346, 347, 377, 376), (333, 334, 364, 363), (347, 348, 378, 377), (334, 335, 365, 364), (348, 349, 379, 378), (335, 336, 366, 365), (349, 350, 380, 379), (336, 337, 367, 366), (350, 351, 381, 380), (337, 338, 368, 367), (351, 352, 382, 381), (338, 339, 369, 368), (352, 353, 383, 382), (339, 340, 370, 369), (353, 354, 384, 383), (340, 341, 371, 370), (354, 355, 385, 384), (341, 342, 372, 371), (355, 356, 386, 385), (342, 343, 373, 372), (402, 403, 433, 432), (380, 381, 411, 410), (367, 368, 398, 397), (381, 382, 412, 411), (368, 369, 399, 398), (382, 383, 413, 412), (369, 370, 400, 399), (383, 384, 414, 413), (370, 371, 401, 400), (384, 385, 415, 414), (371, 372, 402, 401), (385, 386, 416, 415), (372, 373, 403, 402), (386, 387, 417, 416), (373, 374, 404, 403), (360, 361, 391, 390), (387, 388, 418, 417), (374, 375, 405, 404), (361, 362, 392, 391), (388, 389, 419, 418), (375, 376, 406, 405), (362, 363, 393, 392), (389, 360, 390, 419), (376, 377, 407, 406), (363, 364, 394, 393), (377, 378, 408, 407), (364, 365, 395, 394), (378, 379, 409, 408), (365, 366, 396, 395), (379, 380, 410, 409), (475, 476, 507, 506), (416, 417, 447, 446), (403, 404, 434, 433), (390, 391, 421, 420), (417, 418, 448, 447), (404, 405, 435, 434), (391, 392, 422, 421), (418, 419, 449, 448), (405, 406, 436, 435), (392, 393, 423, 422), (419, 390, 420, 449), (406, 407, 437, 436), (393, 394, 424, 423), (407, 408, 438, 437), (394, 395, 425, 424), (408, 409, 439, 438), (395, 396, 426, 425), (409, 410, 440, 439), (396, 397, 427, 426), (410, 411, 441, 440), (397, 398, 428, 427), (411, 412, 442, 441), (398, 399, 429, 428), (412, 413, 443, 442), (399, 400, 430, 429), (413, 414, 444, 443), (400, 401, 431, 430), (414, 415, 445, 444), (401, 402, 432, 431), (415, 416, 446, 445), (420, 421, 451, 450), (421, 422, 452, 451), (422, 423, 453, 452), (423, 424, 454, 453), (424, 425, 455, 454), (425, 426, 456, 455), (426, 427, 457, 456), (427, 428, 458, 457), (428, 429, 459, 458), (429, 430, 460, 459), (430, 431, 461, 460), (431, 432, 462, 461), (432, 433, 463, 462), (433, 434, 464, 463), (434, 435, 465, 464), (435, 436, 466, 465), (436, 437, 467, 466), (437, 438, 468, 467), (438, 439, 469, 468), (439, 440, 470, 469), (440, 441, 471, 470), (441, 442, 472, 471), (442, 443, 473, 472), (443, 444, 474, 473), (444, 445, 475, 474), (445, 446, 476, 475), (446, 447, 477, 476), (447, 448, 478, 477), (448, 449, 479, 478), (449, 420, 450, 479), (480, 481, 483, 484, 485, 486, 487, 488, 489, 490, 491, 492, 493, 494, 495, 496, 497, 498, 499, 500, 501, 502, 503, 504, 505, 506, 507, 508, 509, 482), (462, 463, 494, 493), (450, 451, 481, 480), (476, 477, 508, 507), (463, 464, 495, 494), (479, 450, 480, 482), (477, 478, 509, 508), (464, 465, 496, 495), (451, 452, 483, 481), (478, 479, 482, 509), (465, 466, 497, 496), (452, 453, 484, 483), (466, 467, 498, 497), (453, 454, 485, 484), (467, 468, 499, 498), (454, 455, 486, 485), (468, 469, 500, 499), (455, 456, 487, 486), (469, 470, 501, 500), (456, 457, 488, 487), (470, 471, 502, 501), (457, 458, 489, 488), (471, 472, 503, 502), (458, 459, 490, 489), (472, 473, 504, 503), (459, 460, 491, 490), (473, 474, 505, 504), (460, 461, 492, 491), (474, 475, 506, 505), (461, 462, 493, 492)])
me_shape_indexedfaceset_015.materials.append(mat_material_001)
me_shape_indexedfaceset_015.use_remesh_preserve_volume = False
me_shape_indexedfaceset_015.use_remesh_preserve_attributes = False
me_shape_indexedfaceset_015.use_mirror_vertex_groups = False
me_shape_indexedfaceset_015.update()
me_shape_indexedfaceset_016 = bpy.data.meshes.new('Shape_IndexedFaceSet.016')
me_shape_indexedfaceset_016.from_pydata([(-0.06018, -0.08013, 0.05), (0.08, -0.08012, 0.05), (-0.06018, -0.06973, 0.04891), (0.08, -0.06973, 0.04891), (-0.06018, -0.05979, 0.04568), (0.08, -0.05979, 0.04568), (-0.06018, -0.05074, 0.04045), (0.08, -0.05074, 0.04045), (-0.06018, -0.04297, 0.03346), (0.08, -0.04297, 0.03346), (-0.06018, -0.03682, 0.025), (0.08, -0.03682, 0.025), (-0.06018, -0.03257, 0.01545), (0.08, -0.03257, 0.01545), (-0.06018, -0.0304, 0.005226), (0.08, -0.0304, 0.005226), (-0.06018, -0.0304, -0.005226), (0.08, -0.0304, -0.005226), (-0.06018, -0.03257, -0.01545), (0.08, -0.03257, -0.01545), (-0.06018, -0.03682, -0.025), (0.08, -0.03682, -0.025), (-0.06018, -0.04297, -0.03346), (0.08, -0.04297, -0.03346), (-0.06018, -0.05074, -0.04045), (0.08, -0.05074, -0.04045), (-0.06018, -0.05979, -0.04568), (0.08, -0.05979, -0.04568), (-0.06018, -0.06973, -0.04891), (0.08, -0.06973, -0.04891), (-0.06018, -0.08013, -0.05), (0.08, -0.08012, -0.05), (-0.06018, -0.09052, -0.04891), (0.08, -0.09052, -0.04891), (-0.06018, -0.1005, -0.04568), (0.08, -0.1005, -0.04568), (-0.06018, -0.1095, -0.04045), (0.08, -0.1095, -0.04045), (-0.06018, -0.1173, -0.03346), (0.08, -0.1173, -0.03346), (-0.06018, -0.1234, -0.025), (0.08, -0.1234, -0.025), (-0.06018, -0.1277, -0.01545), (0.08, -0.1277, -0.01545), (-0.06018, -0.1299, -0.005226), (0.08, -0.1299, -0.005226), (-0.06018, -0.1299, 0.005226), (0.08, -0.1299, 0.005226), (-0.06018, -0.1277, 0.01545), (0.08, -0.1277, 0.01545), (-0.06018, -0.1234, 0.025), (0.08, -0.1234, 0.025), (-0.06018, -0.1173, 0.03346), (0.08, -0.1173, 0.03346), (-0.06018, -0.1095, 0.04045), (0.08, -0.1095, 0.04045), (-0.06018, -0.1005, 0.04568), (0.08, -0.1005, 0.04568), (-0.06018, -0.09052, 0.04891), (0.08, -0.09052, 0.04891), (3.583e-08, -0.08013, 0.05), (1.377e-08, 1.896e-15, 0.05), (-0.0104, -0.08013, 0.04891), (-0.0104, -2.863e-09, 0.04891), (-0.02034, -0.08013, 0.04568), (-0.02034, -5.6e-09, 0.04568), (-0.02939, -0.08013, 0.04045), (-0.02939, -8.092e-09, 0.04045), (-0.03716, -0.08013, 0.03346), (-0.03716, -1.023e-08, 0.03346), (-0.0433, -0.08013, 0.025), (-0.0433, -1.192e-08, 0.025), (-0.04755, -0.08013, 0.01545), (-0.04755, -1.309e-08, 0.01545), (-0.04973, -0.08013, 0.005226), (-0.04973, -1.369e-08, 0.005226), (-0.04973, -0.08013, -0.005226), (-0.04973, -1.369e-08, -0.005226), (-0.04755, -0.08013, -0.01545), (-0.04755, -1.309e-08, -0.01545), (-0.0433, -0.08013, -0.025), (-0.0433, -1.192e-08, -0.025), (-0.03716, -0.08013, -0.03346), (-0.03716, -1.023e-08, -0.03346), (-0.02939, -0.08013, -0.04045), (-0.02939, -8.092e-09, -0.04045), (-0.02034, -0.08013, -0.04568), (-0.02034, -5.6e-09, -0.04568), (-0.0104, -0.08013, -0.04891), (-0.0104, -2.863e-09, -0.04891), (8.295e-09, -0.08013, -0.05), (-1.377e-08, -1.896e-15, -0.05), (0.0104, -0.08013, -0.04891), (0.0104, 2.863e-09, -0.04891), (0.02034, -0.08012, -0.04568), (0.02034, 5.6e-09, -0.04568), (0.02939, -0.08012, -0.04045), (0.02939, 8.092e-09, -0.04045), (0.03716, -0.08012, -0.03346), (0.03716, 1.023e-08, -0.03346), (0.0433, -0.08012, -0.025), (0.0433, 1.192e-08, -0.025), (0.04755, -0.08012, -0.01545), (0.04755, 1.309e-08, -0.01545), (0.04973, -0.08012, -0.005226), (0.04973, 1.369e-08, -0.005226), (0.04973, -0.08012, 0.005226), (0.04973, 1.369e-08, 0.005226), (0.04755, -0.08012, 0.01545), (0.04755, 1.309e-08, 0.01545), (0.0433, -0.08012, 0.025), (0.0433, 1.192e-08, 0.025), (0.03716, -0.08012, 0.03346), (0.03716, 1.023e-08, 0.03346), (0.02939, -0.08012, 0.04045), (0.02939, 8.092e-09, 0.04045), (0.02034, -0.08012, 0.04568), (0.02034, 5.6e-09, 0.04568), (0.0104, -0.08013, 0.04891), (0.0104, 2.863e-09, 0.04891)], [], [(0, 1, 3, 2), (2, 3, 5, 4), (4, 5, 7, 6), (6, 7, 9, 8), (8, 9, 11, 10), (10, 11, 13, 12), (12, 13, 15, 14), (14, 15, 17, 16), (16, 17, 19, 18), (18, 19, 21, 20), (20, 21, 23, 22), (22, 23, 25, 24), (24, 25, 27, 26), (26, 27, 29, 28), (28, 29, 31, 30), (30, 31, 33, 32), (32, 33, 35, 34), (34, 35, 37, 36), (36, 37, 39, 38), (38, 39, 41, 40), (40, 41, 43, 42), (42, 43, 45, 44), (44, 45, 47, 46), (46, 47, 49, 48), (48, 49, 51, 50), (50, 51, 53, 52), (52, 53, 55, 54), (54, 55, 57, 56), (3, 1, 59, 57, 55, 53, 51, 49, 47, 45, 43, 41, 39, 37, 35, 33, 31, 29, 27, 25, 23, 21, 19, 17, 15, 13, 11, 9, 7, 5), (56, 57, 59, 58), (58, 59, 1, 0), (0, 2, 4, 6, 8, 10, 12, 14, 16, 18, 20, 22, 24, 26, 28, 30, 32, 34, 36, 38, 40, 42, 44, 46, 48, 50, 52, 54, 56, 58), (60, 61, 63, 62), (62, 63, 65, 64), (64, 65, 67, 66), (66, 67, 69, 68), (68, 69, 71, 70), (70, 71, 73, 72), (72, 73, 75, 74), (74, 75, 77, 76), (76, 77, 79, 78), (78, 79, 81, 80), (80, 81, 83, 82), (82, 83, 85, 84), (84, 85, 87, 86), (86, 87, 89, 88), (88, 89, 91, 90), (90, 91, 93, 92), (92, 93, 95, 94), (94, 95, 97, 96), (96, 97, 99, 98), (98, 99, 101, 100), (100, 101, 103, 102), (102, 103, 105, 104), (104, 105, 107, 106), (106, 107, 109, 108), (108, 109, 111, 110), (110, 111, 113, 112), (112, 113, 115, 114), (114, 115, 117, 116), (63, 61, 119, 117, 115, 113, 111, 109, 107, 105, 103, 101, 99, 97, 95, 93, 91, 89, 87, 85, 83, 81, 79, 77, 75, 73, 71, 69, 67, 65), (116, 117, 119, 118), (118, 119, 61, 60), (60, 62, 64, 66, 68, 70, 72, 74, 76, 78, 80, 82, 84, 86, 88, 90, 92, 94, 96, 98, 100, 102, 104, 106, 108, 110, 112, 114, 116, 118)])
me_shape_indexedfaceset_016.materials.append(mat_material_001)
me_shape_indexedfaceset_016.use_remesh_preserve_volume = False
me_shape_indexedfaceset_016.use_remesh_preserve_attributes = False
me_shape_indexedfaceset_016.use_mirror_vertex_groups = False
me_shape_indexedfaceset_016.update()
me_shape_indexedfaceset_017 = bpy.data.meshes.new('Shape_IndexedFaceSet.017')
me_shape_indexedfaceset_017.from_pydata([(-0.08013, 0.05, -0.06018), (-0.08013, 0.05, 0.08), (-0.06973, 0.04891, -0.06018), (-0.06973, 0.04891, 0.08), (-0.05979, 0.04568, -0.06018), (-0.05979, 0.04568, 0.08), (-0.05074, 0.04045, -0.06018), (-0.05074, 0.04045, 0.08), (-0.04297, 0.03346, -0.06018), (-0.04297, 0.03346, 0.08), (-0.03682, 0.025, -0.06018), (-0.03682, 0.025, 0.08), (-0.03257, 0.01545, -0.06018), (-0.03257, 0.01545, 0.08), (-0.0304, 0.005226, -0.06018), (-0.0304, 0.005226, 0.08), (-0.0304, -0.005226, -0.06018), (-0.0304, -0.005226, 0.08), (-0.03257, -0.01545, -0.06018), (-0.03257, -0.01545, 0.08), (-0.03682, -0.025, -0.06018), (-0.03682, -0.025, 0.08), (-0.04297, -0.03346, -0.06018), (-0.04297, -0.03346, 0.08), (-0.05074, -0.04045, -0.06018), (-0.05074, -0.04045, 0.08), (-0.05979, -0.04568, -0.06018), (-0.05979, -0.04568, 0.08), (-0.06973, -0.04891, -0.06018), (-0.06973, -0.04891, 0.08), (-0.08013, -0.05, -0.06018), (-0.08012, -0.05, 0.08), (-0.09052, -0.04891, -0.06018), (-0.09052, -0.04891, 0.08), (-0.1005, -0.04568, -0.06018), (-0.1005, -0.04568, 0.08), (-0.1095, -0.04045, -0.06018), (-0.1095, -0.04045, 0.08), (-0.1173, -0.03346, -0.06018), (-0.1173, -0.03346, 0.08), (-0.1234, -0.025, -0.06018), (-0.1234, -0.025, 0.08), (-0.1277, -0.01545, -0.06018), (-0.1277, -0.01545, 0.08), (-0.1299, -0.005226, -0.06018), (-0.1299, -0.005226, 0.08), (-0.1299, 0.005226, -0.06018), (-0.1299, 0.005226, 0.08), (-0.1277, 0.01545, -0.06018), (-0.1277, 0.01545, 0.08), (-0.1234, 0.025, -0.06018), (-0.1234, 0.025, 0.08), (-0.1173, 0.03346, -0.06018), (-0.1173, 0.03346, 0.08), (-0.1095, 0.04045, -0.06018), (-0.1095, 0.04045, 0.08), (-0.1005, 0.04568, -0.06018), (-0.1005, 0.04568, 0.08), (-0.09052, 0.04891, -0.06018), (-0.09052, 0.04891, 0.08), (-0.08013, 0.05, 4.426e-08), (-2.762e-08, 0.05, 1.525e-14), (-0.08013, 0.04891, -0.0104), (-3.276e-08, 0.04891, -0.0104), (-0.08013, 0.04568, -0.02034), (-3.646e-08, 0.04568, -0.02034), (-0.08013, 0.04045, -0.02939), (-3.858e-08, 0.04045, -0.02939), (-0.08013, 0.03346, -0.03716), (-3.9e-08, 0.03346, -0.03716), (-0.08013, 0.025, -0.0433), (-3.773e-08, 0.025, -0.0433), (-0.08013, 0.01545, -0.04755), (-3.48e-08, 0.01545, -0.04755), (-0.08013, 0.005226, -0.04973), (-3.035e-08, 0.005226, -0.04973), (-0.08013, -0.005226, -0.04973), (-2.458e-08, -0.005226, -0.04973), (-0.08013, -0.01545, -0.04755), (-1.773e-08, -0.01545, -0.04755), (-0.08013, -0.025, -0.0433), (-1.011e-08, -0.025, -0.0433), (-0.08013, -0.03346, -0.03716), (-2.044e-09, -0.03346, -0.03716), (-0.08013, -0.04045, -0.02939), (6.11e-09, -0.04045, -0.02939), (-0.08013, -0.04568, -0.02034), (1.4e-08, -0.04568, -0.02034), (-0.08012, -0.04891, -0.0104), (2.127e-08, -0.04891, -0.0104), (-0.08012, -0.05, 4.426e-08), (2.762e-08, -0.05, -1.525e-14), (-0.08012, -0.04891, 0.0104), (3.276e-08, -0.04891, 0.0104), (-0.08012, -0.04568, 0.02034), (3.646e-08, -0.04568, 0.02034), (-0.08012, -0.04045, 0.02939), (3.858e-08, -0.04045, 0.02939), (-0.08012, -0.03346, 0.03716), (3.9e-08, -0.03346, 0.03716), (-0.08012, -0.025, 0.0433), (3.773e-08, -0.025, 0.0433), (-0.08012, -0.01545, 0.04755), (3.48e-08, -0.01545, 0.04755), (-0.08012, -0.005226, 0.04973), (3.035e-08, -0.005226, 0.04973), (-0.08012, 0.005226, 0.04973), (2.458e-08, 0.005226, 0.04973), (-0.08012, 0.01545, 0.04755), (1.773e-08, 0.01545, 0.04755), (-0.08013, 0.025, 0.0433), (1.011e-08, 0.025, 0.0433), (-0.08013, 0.03346, 0.03716), (2.044e-09, 0.03346, 0.03716), (-0.08013, 0.04045, 0.02939), (-6.11e-09, 0.04045, 0.02939), (-0.08013, 0.04568, 0.02034), (-1.4e-08, 0.04568, 0.02034), (-0.08013, 0.04891, 0.0104), (-2.127e-08, 0.04891, 0.0104)], [], [(0, 1, 3, 2), (2, 3, 5, 4), (4, 5, 7, 6), (6, 7, 9, 8), (8, 9, 11, 10), (10, 11, 13, 12), (12, 13, 15, 14), (14, 15, 17, 16), (16, 17, 19, 18), (18, 19, 21, 20), (20, 21, 23, 22), (22, 23, 25, 24), (24, 25, 27, 26), (26, 27, 29, 28), (28, 29, 31, 30), (30, 31, 33, 32), (32, 33, 35, 34), (34, 35, 37, 36), (36, 37, 39, 38), (38, 39, 41, 40), (40, 41, 43, 42), (42, 43, 45, 44), (44, 45, 47, 46), (46, 47, 49, 48), (48, 49, 51, 50), (50, 51, 53, 52), (52, 53, 55, 54), (54, 55, 57, 56), (3, 1, 59, 57, 55, 53, 51, 49, 47, 45, 43, 41, 39, 37, 35, 33, 31, 29, 27, 25, 23, 21, 19, 17, 15, 13, 11, 9, 7, 5), (56, 57, 59, 58), (58, 59, 1, 0), (0, 2, 4, 6, 8, 10, 12, 14, 16, 18, 20, 22, 24, 26, 28, 30, 32, 34, 36, 38, 40, 42, 44, 46, 48, 50, 52, 54, 56, 58), (60, 61, 63, 62), (62, 63, 65, 64), (64, 65, 67, 66), (66, 67, 69, 68), (68, 69, 71, 70), (70, 71, 73, 72), (72, 73, 75, 74), (74, 75, 77, 76), (76, 77, 79, 78), (78, 79, 81, 80), (80, 81, 83, 82), (82, 83, 85, 84), (84, 85, 87, 86), (86, 87, 89, 88), (88, 89, 91, 90), (90, 91, 93, 92), (92, 93, 95, 94), (94, 95, 97, 96), (96, 97, 99, 98), (98, 99, 101, 100), (100, 101, 103, 102), (102, 103, 105, 104), (104, 105, 107, 106), (106, 107, 109, 108), (108, 109, 111, 110), (110, 111, 113, 112), (112, 113, 115, 114), (114, 115, 117, 116), (63, 61, 119, 117, 115, 113, 111, 109, 107, 105, 103, 101, 99, 97, 95, 93, 91, 89, 87, 85, 83, 81, 79, 77, 75, 73, 71, 69, 67, 65), (116, 117, 119, 118), (118, 119, 61, 60), (60, 62, 64, 66, 68, 70, 72, 74, 76, 78, 80, 82, 84, 86, 88, 90, 92, 94, 96, 98, 100, 102, 104, 106, 108, 110, 112, 114, 116, 118)])
me_shape_indexedfaceset_017.materials.append(mat_material_001)
me_shape_indexedfaceset_017.use_remesh_preserve_volume = False
me_shape_indexedfaceset_017.use_remesh_preserve_attributes = False
me_shape_indexedfaceset_017.use_mirror_vertex_groups = False
me_shape_indexedfaceset_017.update()
me_shape_indexedfaceset_018 = bpy.data.meshes.new('Shape_IndexedFaceSet.018')
me_shape_indexedfaceset_018.from_pydata([(0.05, 0.06018, 0.08012), (0.05, -0.152, 0.08013), (0.04891, 0.06018, 0.06973), (0.04891, -0.152, 0.06973), (0.04568, 0.06018, 0.05979), (0.04568, -0.152, 0.05979), (0.04045, 0.06018, 0.05074), (0.04045, -0.152, 0.05074), (0.03346, 0.06018, 0.04297), (0.03346, -0.152, 0.04297), (0.025, 0.06018, 0.03682), (0.025, -0.152, 0.03682), (0.01545, 0.06018, 0.03257), (0.01545, -0.152, 0.03257), (0.005226, 0.06018, 0.0304), (0.005226, -0.152, 0.0304), (-0.005226, 0.06018, 0.0304), (-0.005226, -0.152, 0.0304), (-0.01545, 0.06018, 0.03257), (-0.01545, -0.152, 0.03257), (-0.025, 0.06018, 0.03682), (-0.025, -0.152, 0.03682), (-0.03346, 0.06018, 0.04297), (-0.03346, -0.152, 0.04297), (-0.04045, 0.06018, 0.05074), (-0.04045, -0.152, 0.05074), (-0.04568, 0.06018, 0.05979), (-0.04568, -0.152, 0.05979), (-0.04891, 0.06018, 0.06973), (-0.04891, -0.152, 0.06973), (-0.05, 0.06018, 0.08013), (-0.05, -0.152, 0.08013), (-0.04891, 0.06018, 0.09052), (-0.04891, -0.152, 0.09052), (-0.04568, 0.06018, 0.1005), (-0.04568, -0.152, 0.1005), (-0.04045, 0.06018, 0.1095), (-0.04045, -0.152, 0.1095), (-0.03346, 0.06018, 0.1173), (-0.03346, -0.152, 0.1173), (-0.025, 0.06018, 0.1234), (-0.025, -0.152, 0.1234), (-0.01545, 0.06018, 0.1277), (-0.01545, -0.152, 0.1277), (-0.005226, 0.06018, 0.1299), (-0.005226, -0.152, 0.1299), (0.005226, 0.06018, 0.1299), (0.005226, -0.152, 0.1299), (0.01545, 0.06018, 0.1277), (0.01545, -0.152, 0.1277), (0.025, 0.06018, 0.1234), (0.025, -0.152, 0.1234), (0.03346, 0.06018, 0.1173), (0.03346, -0.152, 0.1173), (0.04045, 0.06018, 0.1095), (0.04045, -0.152, 0.1095), (0.04568, 0.06018, 0.1005), (0.04568, -0.152, 0.1005), (0.04891, 0.06018, 0.09052), (0.04891, -0.152, 0.09052), (0.05, 4.076e-08, 0.08013), (0.05, 2.166e-08, -3.795e-08), (0.04891, 0.0104, 0.08013), (0.04891, 0.0104, -3.96e-08), (0.04568, 0.02034, 0.08012), (0.04568, 0.02034, -3.952e-08), (0.04045, 0.02939, 0.08013), (0.04045, 0.02939, -3.771e-08), (0.03346, 0.03716, 0.08013), (0.03346, 0.03716, -3.425e-08), (0.025, 0.0433, 0.08013), (0.025, 0.0433, -2.93e-08), (0.01545, 0.04755, 0.08013), (0.01545, 0.04755, -2.306e-08), (0.005226, 0.04973, 0.08013), (0.005226, 0.04973, -1.582e-08), (-0.005226, 0.04973, 0.08013), (-0.005226, 0.04973, -7.889e-09), (-0.01545, 0.04755, 0.08013), (-0.01545, 0.04755, 3.893e-10), (-0.025, 0.0433, 0.08013), (-0.025, 0.0433, 8.65e-09), (-0.03346, 0.03716, 0.08013), (-0.03346, 0.03716, 1.653e-08), (-0.04045, 0.02939, 0.08013), (-0.04045, 0.02939, 2.369e-08), (-0.04568, 0.02034, 0.08013), (-0.04568, 0.02034, 2.982e-08), (-0.04891, 0.0104, 0.08013), (-0.04891, 0.0104, 3.464e-08), (-0.05, -2.553e-09, 0.08013), (-0.05, -2.166e-08, 3.795e-08), (-0.04891, -0.0104, 0.08013), (-0.04891, -0.0104, 3.96e-08), (-0.04568, -0.02034, 0.08013), (-0.04568, -0.02034, 3.952e-08), (-0.04045, -0.02939, 0.08013), (-0.04045, -0.02939, 3.771e-08), (-0.03346, -0.03716, 0.08013), (-0.03346, -0.03716, 3.425e-08), (-0.025, -0.0433, 0.08013), (-0.025, -0.0433, 2.93e-08), (-0.01545, -0.04755, 0.08013), (-0.01545, -0.04755, 2.306e-08), (-0.005226, -0.04973, 0.08013), (-0.005226, -0.04973, 1.582e-08), (0.005226, -0.04973, 0.08013), (0.005226, -0.04973, 7.889e-09), (0.01545, -0.04755, 0.08013), (0.01545, -0.04755, -3.893e-10), (0.025, -0.0433, 0.08013), (0.025, -0.0433, -8.65e-09), (0.03346, -0.03716, 0.08013), (0.03346, -0.03716, -1.653e-08), (0.04045, -0.02939, 0.08013), (0.04045, -0.02939, -2.369e-08), (0.04568, -0.02034, 0.08013), (0.04568, -0.02034, -2.982e-08), (0.04891, -0.0104, 0.08013), (0.04891, -0.0104, -3.464e-08)], [], [(0, 1, 3, 2), (2, 3, 5, 4), (4, 5, 7, 6), (6, 7, 9, 8), (8, 9, 11, 10), (10, 11, 13, 12), (12, 13, 15, 14), (14, 15, 17, 16), (16, 17, 19, 18), (18, 19, 21, 20), (20, 21, 23, 22), (22, 23, 25, 24), (24, 25, 27, 26), (26, 27, 29, 28), (28, 29, 31, 30), (30, 31, 33, 32), (32, 33, 35, 34), (34, 35, 37, 36), (36, 37, 39, 38), (38, 39, 41, 40), (40, 41, 43, 42), (42, 43, 45, 44), (44, 45, 47, 46), (46, 47, 49, 48), (48, 49, 51, 50), (50, 51, 53, 52), (52, 53, 55, 54), (54, 55, 57, 56), (3, 1, 59, 57, 55, 53, 51, 49, 47, 45, 43, 41, 39, 37, 35, 33, 31, 29, 27, 25, 23, 21, 19, 17, 15, 13, 11, 9, 7, 5), (56, 57, 59, 58), (58, 59, 1, 0), (0, 2, 4, 6, 8, 10, 12, 14, 16, 18, 20, 22, 24, 26, 28, 30, 32, 34, 36, 38, 40, 42, 44, 46, 48, 50, 52, 54, 56, 58), (60, 61, 63, 62), (62, 63, 65, 64), (64, 65, 67, 66), (66, 67, 69, 68), (68, 69, 71, 70), (70, 71, 73, 72), (72, 73, 75, 74), (74, 75, 77, 76), (76, 77, 79, 78), (78, 79, 81, 80), (80, 81, 83, 82), (82, 83, 85, 84), (84, 85, 87, 86), (86, 87, 89, 88), (88, 89, 91, 90), (90, 91, 93, 92), (92, 93, 95, 94), (94, 95, 97, 96), (96, 97, 99, 98), (98, 99, 101, 100), (100, 101, 103, 102), (102, 103, 105, 104), (104, 105, 107, 106), (106, 107, 109, 108), (108, 109, 111, 110), (110, 111, 113, 112), (112, 113, 115, 114), (114, 115, 117, 116), (63, 61, 119, 117, 115, 113, 111, 109, 107, 105, 103, 101, 99, 97, 95, 93, 91, 89, 87, 85, 83, 81, 79, 77, 75, 73, 71, 69, 67, 65), (116, 117, 119, 118), (118, 119, 61, 60), (60, 62, 64, 66, 68, 70, 72, 74, 76, 78, 80, 82, 84, 86, 88, 90, 92, 94, 96, 98, 100, 102, 104, 106, 108, 110, 112, 114, 116, 118)])
me_shape_indexedfaceset_018.materials.append(mat_material_001)
me_shape_indexedfaceset_018.use_remesh_preserve_volume = False
me_shape_indexedfaceset_018.use_remesh_preserve_attributes = False
me_shape_indexedfaceset_018.use_mirror_vertex_groups = False
me_shape_indexedfaceset_018.update()
me_shape_indexedfaceset_019 = bpy.data.meshes.new('Shape_IndexedFaceSet.019')
me_shape_indexedfaceset_019.from_pydata([(-0.01508, -0.01313, 0.08188), (0.01508, -0.01313, 0.08188), (-0.01508, 0.01313, 0.08188), (0.01508, 0.01313, 0.08188), (-0.01508, -0.01313, -0.08188), (0.01508, -0.01313, -0.08188), (-0.01508, 0.01313, -0.08188), (0.01508, 0.01313, -0.08188), (-0.01508, 0.01313, -0.01265), (-0.01508, 0.01313, 0.01265), (0.01508, 0.01313, 0.01265), (0.01508, 0.01313, -0.01265), (-0.01508, -0.01313, 0.01265), (-0.01508, -0.01313, -0.01265), (0.01508, -0.01313, -0.01265), (0.01508, -0.01313, 0.01265), (0.0799, 0.01313, 0.01265), (0.0799, 0.01313, -0.01265), (0.0799, -0.01313, -0.01265), (0.0799, -0.01313, 0.01265), (-0.0796, 0.01313, -0.01265), (-0.0796, 0.01313, 0.01265), (-0.0796, -0.01313, 0.01265), (-0.0796, -0.01313, -0.01265)], [], [(0, 1, 3, 2), (8, 11, 7, 6), (6, 7, 5, 4), (12, 15, 1, 0), (8, 6, 4, 13), (10, 3, 1, 15), (7, 11, 14, 5), (10, 15, 19, 16), (2, 9, 12, 0), (13, 12, 22, 23), (4, 5, 14, 13), (13, 14, 15, 12), (2, 3, 10, 9), (9, 10, 11, 8), (17, 16, 19, 18), (15, 14, 18, 19), (11, 10, 16, 17), (14, 11, 17, 18), (21, 20, 23, 22), (9, 8, 20, 21), (12, 9, 21, 22), (8, 13, 23, 20)])
me_shape_indexedfaceset_019.materials.append(mat_material_001)
me_shape_indexedfaceset_019.use_remesh_preserve_volume = False
me_shape_indexedfaceset_019.use_remesh_preserve_attributes = False
me_shape_indexedfaceset_019.use_mirror_vertex_groups = False
me_shape_indexedfaceset_019.update()
me_shape_indexedfaceset_023 = bpy.data.meshes.new('Shape_IndexedFaceSet.023')
me_shape_indexedfaceset_023.from_pydata([(0.01234, 3.431e-09, -0.01313), (-0.01234, -6.758e-09, -0.01313), (0.01234, 6.758e-09, 0.01313), (-0.01234, -3.431e-09, 0.01313), (0.01234, -0.1638, 0.02662), (-0.01233, -0.1638, 0.02662), (0.01234, -0.1638, 0.05289), (-0.01233, -0.1638, 0.05289), (0.01234, -0.08188, 0.01313), (-0.01233, -0.08188, 0.01313), (0.01234, -0.08188, -0.01313), (-0.01233, -0.08188, -0.01313)], [], [(0, 1, 3, 2), (8, 9, 7, 6), (6, 7, 5, 4), (10, 11, 1, 0), (8, 6, 4, 10), (9, 3, 1, 11), (7, 9, 11, 5), (2, 8, 10, 0), (4, 5, 11, 10), (2, 3, 9, 8)])
me_shape_indexedfaceset_023.materials.append(mat_material_001)
me_shape_indexedfaceset_023.use_remesh_preserve_volume = False
me_shape_indexedfaceset_023.use_remesh_preserve_attributes = False
me_shape_indexedfaceset_023.use_mirror_vertex_groups = False
me_shape_indexedfaceset_023.update()
me_shape_indexedfaceset_022 = bpy.data.meshes.new('Shape_IndexedFaceSet.022')
me_shape_indexedfaceset_022.from_pydata([(-0.01234, -3.431e-09, 0.01313), (0.01234, 6.758e-09, 0.01313), (-0.01234, -6.758e-09, -0.01313), (0.01234, 3.431e-09, -0.01313), (-0.01233, -0.1638, -0.02662), (0.01234, -0.1638, -0.02662), (-0.01233, -0.1638, -0.05289), (0.01234, -0.1638, -0.05289), (-0.01233, -0.08188, -0.01313), (0.01234, -0.08188, -0.01313), (-0.01233, -0.08188, 0.01313), (0.01234, -0.08188, 0.01313)], [], [(0, 1, 3, 2), (8, 9, 7, 6), (6, 7, 5, 4), (10, 11, 1, 0), (8, 6, 4, 10), (9, 3, 1, 11), (7, 9, 11, 5), (2, 8, 10, 0), (4, 5, 11, 10), (2, 3, 9, 8)])
me_shape_indexedfaceset_022.materials.append(mat_material_001)
me_shape_indexedfaceset_022.use_remesh_preserve_volume = False
me_shape_indexedfaceset_022.use_remesh_preserve_attributes = False
me_shape_indexedfaceset_022.use_mirror_vertex_groups = False
me_shape_indexedfaceset_022.update()
me_shape_indexedfaceset_021 = bpy.data.meshes.new('Shape_IndexedFaceSet.021')
me_shape_indexedfaceset_021.from_pydata([(0.01313, 6.987e-09, 0.01234), (0.01313, 3.862e-09, -0.01234), (-0.01313, -3.862e-09, 0.01234), (-0.01313, -6.987e-09, -0.01234), (-0.02662, -0.1638, 0.01234), (-0.02662, -0.1638, -0.01233), (-0.05289, -0.1638, 0.01234), (-0.05289, -0.1638, -0.01233), (-0.01313, -0.08188, 0.01234), (-0.01313, -0.08188, -0.01233), (0.01313, -0.08188, 0.01234), (0.01313, -0.08188, -0.01234)], [], [(0, 1, 3, 2), (8, 9, 7, 6), (6, 7, 5, 4), (10, 11, 1, 0), (8, 6, 4, 10), (9, 3, 1, 11), (7, 9, 11, 5), (2, 8, 10, 0), (4, 5, 11, 10), (2, 3, 9, 8)])
me_shape_indexedfaceset_021.materials.append(mat_material_001)
me_shape_indexedfaceset_021.use_remesh_preserve_volume = False
me_shape_indexedfaceset_021.use_remesh_preserve_attributes = False
me_shape_indexedfaceset_021.use_mirror_vertex_groups = False
me_shape_indexedfaceset_021.update()
me_shape_indexedfaceset_020 = bpy.data.meshes.new('Shape_IndexedFaceSet.020')
me_shape_indexedfaceset_020.from_pydata([(-0.01313, -6.987e-09, -0.01234), (-0.01313, -3.862e-09, 0.01234), (0.01313, 3.862e-09, -0.01234), (0.01313, 6.987e-09, 0.01234), (0.02662, -0.1638, -0.01233), (0.02662, -0.1638, 0.01234), (0.05289, -0.1638, -0.01234), (0.05289, -0.1638, 0.01234), (0.01313, -0.08188, -0.01234), (0.01313, -0.08188, 0.01234), (-0.01313, -0.08188, -0.01233), (-0.01313, -0.08188, 0.01234)], [], [(0, 1, 3, 2), (8, 9, 7, 6), (6, 7, 5, 4), (10, 11, 1, 0), (8, 6, 4, 10), (9, 3, 1, 11), (7, 9, 11, 5), (2, 8, 10, 0), (4, 5, 11, 10), (2, 3, 9, 8)])
me_shape_indexedfaceset_020.materials.append(mat_material_001)
me_shape_indexedfaceset_020.use_remesh_preserve_volume = False
me_shape_indexedfaceset_020.use_remesh_preserve_attributes = False
me_shape_indexedfaceset_020.use_mirror_vertex_groups = False
me_shape_indexedfaceset_020.update()

# ---- objects
ob_body = bpy.data.objects.new('Body', me_cube)
ob_base = bpy.data.objects.new('base', me_shape_indexedfaceset_012)
ob_arm_a = bpy.data.objects.new('Arm A', me_shape_indexedfaceset_013)
ob_joint_a = bpy.data.objects.new('Joint A', me_shape_indexedfaceset_014)
ob_arm_b = bpy.data.objects.new('Arm B', me_shape_indexedfaceset_015)
ob_joint_b = bpy.data.objects.new('Joint B', me_shape_indexedfaceset_016)
ob_joint_c = bpy.data.objects.new('Joint C', me_shape_indexedfaceset_017)
ob_joint_d = bpy.data.objects.new('Joint D', me_shape_indexedfaceset_018)
ob_grip_base = bpy.data.objects.new('Grip Base', me_shape_indexedfaceset_019)
ob_grip_4 = bpy.data.objects.new('Grip 4', me_shape_indexedfaceset_023)
ob_grip_3 = bpy.data.objects.new('Grip 3', me_shape_indexedfaceset_022)
ob_grip_1 = bpy.data.objects.new('Grip 1', me_shape_indexedfaceset_021)
ob_grip_2 = bpy.data.objects.new('Grip 2', me_shape_indexedfaceset_020)

# ---- transforms, parenting, visibility, modifiers, constraints
ob_body.location = (0.0, 0.0, 0.27)
ob_body.lineart.crease_threshold = 0.0
ob_base.parent = ob_body
ob_base.matrix_parent_inverse = Matrix(((1.0, 0.0, 0.0, 0.0), (0.0, 1.0, 0.0, 0.0), (0.0, 0.0, 1.0, -0.27), (0.0, 0.0, 0.0, 1.0)))
ob_base.location = (0.0, -0.2, 0.4)
ob_base.lineart.crease_threshold = 0.0
_m = ob_base.modifiers.new('Auto Smooth', 'NODES')
_m.node_group = ng_auto_smooth
ob_arm_a.parent = ob_base
ob_arm_a.matrix_parent_inverse = Matrix(((1.0, 0.0, 0.0, 0.0), (0.0, 1.0, 0.0, 0.2), (0.0, 0.0, 1.0, -0.4), (0.0, 0.0, 0.0, 1.0)))
ob_arm_a.location = (0.08018, -0.2, 0.7269)
ob_arm_a.lineart.crease_threshold = 0.0
_m = ob_arm_a.modifiers.new('Auto Smooth', 'NODES')
_m.node_group = ng_auto_smooth
ob_joint_a.parent = ob_arm_a
ob_joint_a.matrix_parent_inverse = Matrix(((1.0, -1.044e-20, 0.0, -0.08018), (-1.044e-20, 1.0, 0.0, 0.2), (0.0, 0.0, 1.0, -0.7269), (0.0, 0.0, 0.0, 1.0)))
ob_joint_a.location = (0.16, -0.5999, 0.7269)
ob_joint_a.lineart.crease_threshold = 0.0
_m = ob_joint_a.modifiers.new('Auto Smooth', 'NODES')
_m.node_group = ng_auto_smooth
ob_arm_b.parent = ob_joint_a
ob_arm_b.matrix_parent_inverse = Matrix(((1.0, -1.044e-20, 0.0, -0.16), (-1.044e-20, 1.0, 0.0, 0.5999), (0.0, 0.0, 1.0, -0.7269), (0.0, 0.0, 0.0, 1.0)))
ob_arm_b.location = (0.1021, -0.68, 0.7269)
ob_arm_b.lineart.crease_threshold = 0.0
_m = ob_arm_b.modifiers.new('Auto Smooth', 'NODES')
_m.node_group = ng_auto_smooth
ob_joint_b.parent = ob_arm_b
ob_joint_b.matrix_parent_inverse = Matrix(((1.0, -1.044e-20, 0.0, -0.1021), (-1.044e-20, 1.0, 0.0, 0.68), (0.0, 0.0, 1.0, -0.7269), (0.0, 0.0, 0.0, 1.0)))
ob_joint_b.location = (0.03942, -1.038, 0.7269)
ob_joint_b.lineart.crease_threshold = 0.0
_m = ob_joint_b.modifiers.new('Auto Smooth', 'NODES')
_m.node_group = ng_auto_smooth
ob_joint_c.parent = ob_joint_b
ob_joint_c.matrix_parent_inverse = Matrix(((1.0, 0.0, 0.0, -0.03942), (-1.044e-20, 1.0, 0.0, 1.038), (0.0, 0.0, 1.0, -0.7269), (0.0, 0.0, 0.0, 1.0)))
ob_joint_c.location = (-0.0205, -1.118, 0.7269)
ob_joint_c.lineart.crease_threshold = 0.0
_m = ob_joint_c.modifiers.new('Auto Smooth', 'NODES')
_m.node_group = ng_auto_smooth
ob_joint_d.parent = ob_joint_c
ob_joint_d.matrix_parent_inverse = Matrix(((1.0, 0.0, 0.0, 0.0205), (-1.044e-20, 1.0, 0.0, 1.118), (0.0, 0.0, 1.0, -0.7269), (0.0, 0.0, 0.0, 1.0)))
ob_joint_d.location = (-0.1005, -1.118, 0.8069)
ob_joint_d.lineart.crease_threshold = 0.0
_m = ob_joint_d.modifiers.new('Auto Smooth', 'NODES')
_m.node_group = ng_auto_smooth
ob_grip_base.parent = ob_joint_d
ob_grip_base.matrix_parent_inverse = Matrix(((1.0, 0.0, 1.685e-19, 0.1005), (0.0, 1.0, 0.0, 1.118), (1.685e-19, 0.0, 1.0, -0.8069), (0.0, 0.0, 0.0, 1.0)))
ob_grip_base.location = (-0.1005, -1.278, 0.887)
ob_grip_base.lineart.crease_threshold = 0.0
_m = ob_grip_base.modifiers.new('Auto Smooth', 'NODES')
_m.node_group = ng_auto_smooth
ob_grip_4.parent = ob_grip_base
ob_grip_4.matrix_parent_inverse = Matrix(((1.0, 0.0, -1.685e-19, 0.1005), (5.22e-20, 1.0, 0.0, 1.278), (-1.685e-19, 0.0, 1.0, -0.887), (0.0, 0.0, 0.0, 1.0)))
ob_grip_4.location = (-0.1005, -1.276, 0.8213)
ob_grip_4.lineart.crease_threshold = 0.0
_m = ob_grip_4.modifiers.new('Auto Smooth', 'NODES')
_m.node_group = ng_auto_smooth
ob_grip_3.parent = ob_grip_base
ob_grip_3.matrix_parent_inverse = Matrix(((1.0, 0.0, -1.685e-19, 0.1005), (5.22e-20, 1.0, 0.0, 1.278), (-1.685e-19, 0.0, 1.0, -0.887), (0.0, 0.0, 0.0, 1.0)))
ob_grip_3.location = (-0.1005, -1.276, 0.9528)
ob_grip_3.lineart.crease_threshold = 0.0
_m = ob_grip_3.modifiers.new('Auto Smooth', 'NODES')
_m.node_group = ng_auto_smooth
ob_grip_1.parent = ob_grip_base
ob_grip_1.matrix_parent_inverse = Matrix(((1.0, 0.0, -1.685e-19, 0.1005), (5.22e-20, 1.0, 0.0, 1.278), (-1.685e-19, 0.0, 1.0, -0.887), (0.0, 0.0, 0.0, 1.0)))
ob_grip_1.location = (-0.03479, -1.276, 0.887)
ob_grip_1.lineart.crease_threshold = 0.0
_m = ob_grip_1.modifiers.new('Auto Smooth', 'NODES')
_m.node_group = ng_auto_smooth
ob_grip_2.parent = ob_grip_base
ob_grip_2.matrix_parent_inverse = Matrix(((1.0, 0.0, -1.685e-19, 0.1005), (5.22e-20, 1.0, 0.0, 1.278), (-1.685e-19, 0.0, 1.0, -0.887), (0.0, 0.0, 0.0, 1.0)))
ob_grip_2.location = (-0.1662, -1.276, 0.887)
ob_grip_2.lineart.crease_threshold = 0.0
_m = ob_grip_2.modifiers.new('Auto Smooth', 'NODES')
_m.node_group = ng_auto_smooth

# ---- collection membership
col_collection_1.objects.link(ob_body)
col_collection_1.objects.link(ob_base)
col_collection_1.objects.link(ob_arm_a)
col_collection_1.objects.link(ob_joint_a)
col_collection_1.objects.link(ob_arm_b)
col_collection_1.objects.link(ob_joint_b)
col_collection_1.objects.link(ob_joint_c)
col_collection_1.objects.link(ob_joint_d)
col_collection_1.objects.link(ob_grip_base)
col_collection_1.objects.link(ob_grip_4)
col_collection_1.objects.link(ob_grip_3)
col_collection_1.objects.link(ob_grip_1)
col_collection_1.objects.link(ob_grip_2)

# ---- scene / render settings (as saved in the file)
scene.frame_start = 1; scene.frame_end = 250; scene.frame_set(1)
scene.render.engine = 'BLENDER_EEVEE_NEXT'
scene.render.resolution_percentage = 50
scene.render.dither_intensity = 0.0
scene.cycles.use_denoising = False
scene.cycles.samples = 128
scene.cycles.sampling_pattern = 'TABULATED_SOBOL'
scene.cycles.use_adaptive_sampling = False
scene.cycles.use_light_tree = False
scene.cycles.blur_glossy = 0.0
scene.cycles.sample_clamp_indirect = 0.0
scene.view_settings.view_transform = 'Standard'
bpy.context.view_layer.update()

# ---- added for rendering (the .blend has no active camera and no usable light): camera, sun
cam_auto = bpy.data.cameras.new('AutoCamera')
cam_auto.lens = 50.0
cam_auto.sensor_width = 36.0
cam_auto.clip_end = 1000.0
ob_auto_camera = bpy.data.objects.new('AutoCamera', cam_auto)
scene.collection.objects.link(ob_auto_camera)
ob_auto_camera.location = (1.97493, -2.91332, 2.06679)
ob_auto_camera.rotation_euler = (1.09748, -7.21219e-08, 0.694738)
scene.camera = ob_auto_camera
light_auto_sun = bpy.data.lights.new('AutoSun', 'SUN')
light_auto_sun.energy = 3.0
light_auto_sun.angle = 0.0523599
ob_auto_sun = bpy.data.objects.new('AutoSun', light_auto_sun)
scene.collection.objects.link(ob_auto_sun)
ob_auto_sun.rotation_euler = (0.872665, 0.174533, 0.523599)
bpy.context.view_layer.update()
